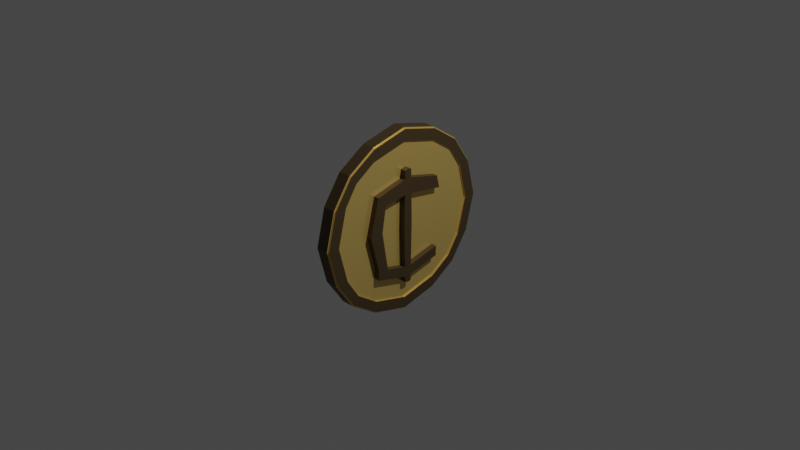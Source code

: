 # Source: coin.blend  (saved by Blender 3.5.10; exported with 4.5.12 LTS)
import bpy
from mathutils import Matrix  # noqa: F401  (used for matrix-valued properties, if any)

bpy.ops.wm.read_factory_settings(use_empty=True)
scene = bpy.context.scene
scene.name = 'Scene'

# ---- collections
col_collection = bpy.data.collections.new('Collection'); scene.collection.children.link(col_collection)

# ---- materials (node trees are filled in below, after node groups)
mat_coin_base = bpy.data.materials.new('coin_base')
mat_coin_base.alpha_threshold = 0.0
mat_coin_base.use_transparent_shadow = False
mat_coin_base.roughness = 0.5
mat_coin_base.line_color = (0.0, 0.0, 0.0, 1.0)
mat_coin_edges = bpy.data.materials.new('coin_edges')
mat_coin_edges.use_transparent_shadow = False

# ---- material node trees
mat_coin_base.use_nodes = True; mat_coin_base.node_tree.nodes.clear()
_N = mat_coin_base.node_tree.nodes; _L = mat_coin_base.node_tree.links
n0 = _N.new('ShaderNodeOutputMaterial'); n0.name = 'Material Output'; n0.location = (367, 299)
n1 = _N.new('ShaderNodeBsdfPrincipled'); n1.name = 'Principled BSDF'; n1.location = (77, 299)
n1.distribution = 'GGX'
n1.subsurface_method = 'RANDOM_WALK_SKIN'
n1.inputs[0].default_value = (0.799, 0.5562, 0.1598, 1.0)
n1.inputs[1].default_value = 0.5182
n1.inputs[2].default_value = 0.1818
n1.inputs[3].default_value = 1.45
n1.inputs[13].default_value = 0.7636
n1.inputs[27].default_value = (0.0, 0.0, 0.0, 1.0)
n1.inputs[28].default_value = 1.0
_L.new(n1.outputs[0], n0.inputs[0])
n0.is_active_output = True
mat_coin_edges.use_nodes = True; mat_coin_edges.node_tree.nodes.clear()
_N = mat_coin_edges.node_tree.nodes; _L = mat_coin_edges.node_tree.links
n0 = _N.new('ShaderNodeBsdfPrincipled'); n0.name = 'Principled BSDF'; n0.location = (10, 300)
n0.distribution = 'GGX'
n0.subsurface_method = 'RANDOM_WALK_SKIN'
n0.inputs[0].default_value = (0.09282, 0.06123, 0.0265, 1.0)
n0.inputs[1].default_value = 0.4273
n0.inputs[2].default_value = 0.5818
n0.inputs[3].default_value = 1.45
n0.inputs[13].default_value = 0.5227
n0.inputs[27].default_value = (0.0, 0.0, 0.0, 1.0)
n0.inputs[28].default_value = 1.0
n1 = _N.new('ShaderNodeOutputMaterial'); n1.name = 'Material Output'; n1.location = (300, 300)
_L.new(n0.outputs[0], n1.inputs[0])
n1.is_active_output = True

# ---- world
world_world = bpy.data.worlds.new('World'); scene.world = world_world
world_world.use_nodes = True; world_world.node_tree.nodes.clear()
_N = world_world.node_tree.nodes; _L = world_world.node_tree.links
n0 = _N.new('ShaderNodeOutputWorld'); n0.name = 'World Output'; n0.location = (300, 300)
n1 = _N.new('ShaderNodeBackground'); n1.name = 'Background'; n1.location = (10, 300)
n1.inputs[0].default_value = (0.05088, 0.05088, 0.05088, 1.0)
_L.new(n1.outputs[0], n0.inputs[0])
n0.is_active_output = True
world_world.color = (0.05088, 0.05088, 0.05088)
world_world.use_sun_shadow = False
world_world.sun_shadow_jitter_overblur = 0.0

# ---- cameras
cam_camera = bpy.data.cameras.new('Camera')
cam_camera.clip_end = 100.0
cam_camera.ortho_scale = 7.314

# ---- lights
light_light = bpy.data.lights.new('Light', 'POINT')
light_light.transmission_factor = 0.0
light_light.energy = 1000.0
light_light.shadow_soft_size = 0.1
light_light.shadow_maximum_resolution = 0.006
light_light.use_absolute_resolution = True

# ---- meshes
me_cube = bpy.data.meshes.new('Cube')
me_cube.from_pydata([(1.0, 0.7, 0.7), (1.0, 0.7, -0.7), (1.0, -0.7, 0.7), (1.0, -0.7, -0.7), (-1.0, 0.7, 0.7), (-1.0, 0.7, -0.7), (-1.0, -0.7, 0.7), (-1.0, -0.7, -0.7), (-1.0, 0.0, -1.0), (1.0, 0.0, 1.0), (-1.0, 0.0, 1.0), (1.0, 0.0, -1.0), (1.0, 1.0, 0.0), (-1.0, -1.0, 0.0), (1.0, -1.0, 0.0), (-1.0, 1.0, 0.0), (-1.89, 0.435, 0.26), (-1.0, -0.4, -0.9), (1.0, -0.4, 0.9), (-1.0, -0.4, 0.9), (1.0, -0.4, -0.9), (-1.0, -0.5, 0.0), (1.0, -0.5, 0.0), (-1.0, 0.4, 0.9), (1.0, 0.4, -0.9), (-1.0, 0.4, -0.9), (1.0, 0.4, 0.9), (1.0, 0.5, 0.0), (-1.0, 0.5, 0.0), (-1.0, -0.9, 0.4), (1.0, 0.9, 0.4), (1.0, -0.9, 0.4), (-1.0, 0.9, 0.4), (-1.89, 0.5, 0.0), (-1.0, -0.4, 0.4), (1.0, -0.4, 0.4), (1.0, 0.4, 0.4), (-1.0, 0.4, 0.4), (1.0, 0.9, -0.4), (1.0, -0.9, -0.4), (-1.0, 0.9, -0.4), (-1.89, 0.325, 0.0), (-1.0, -0.9, -0.4), (1.0, -0.4, -0.4), (-1.0, -0.4, -0.4), (-1.0, 0.4, -0.4), (1.0, 0.4, -0.4), (-1.0, -0.75, 0.625), (1.0, 0.75, 0.625), (1.0, -0.75, 0.625), (-1.0, 0.75, 0.625), (1.0, 0.0, 0.875), (-1.0, 0.0, 0.875), (-1.0, -0.4, 0.775), (1.0, -0.4, 0.775), (1.0, 0.4, 0.775), (-1.0, 0.4, 0.775), (-1.0, -0.625, -0.75), (1.0, -0.625, 0.75), (1.0, -0.875, 0.0), (-1.0, -0.625, 0.75), (1.0, -0.625, -0.75), (-1.0, -0.875, 0.0), (-1.0, -0.775, 0.4), (1.0, -0.775, 0.4), (-1.0, -0.775, -0.4), (1.0, -0.775, -0.4), (-1.0, -0.6375, 0.6125), (1.0, -0.6375, 0.6125), (-1.0, 0.625, 0.75), (1.0, 0.625, -0.75), (-1.0, 0.875, 0.0), (-1.0, 0.625, -0.75), (1.0, 0.625, 0.75), (1.0, 0.875, 0.0), (1.0, 0.775, 0.4), (-1.0, 0.775, 0.4), (1.0, 0.775, -0.4), (-1.0, 0.775, -0.4), (1.0, 0.6375, 0.6125), (-1.0, 0.6375, 0.6125), (1.0, 0.75, -0.625), (1.0, -0.75, -0.625), (-1.0, 0.75, -0.625), (1.0, 0.0, -0.875), (-1.0, 0.0, -0.875), (1.0, -0.4, -0.775), (-1.0, -0.4, -0.775), (-1.0, 0.4, -0.775), (1.0, 0.4, -0.775), (-1.0, -0.75, -0.625), (1.0, -0.6375, -0.6125), (-1.0, -0.6375, -0.6125), (-1.0, 0.6375, -0.6125), (1.0, 0.6375, -0.6125), (-1.242, -0.625, -0.75), (-1.242, -0.7, -0.7), (1.242, 0.75, -0.625), (1.242, 0.7, -0.7), (-1.242, -0.75, 0.625), (-1.242, -0.7, 0.7), (1.242, -0.75, -0.625), (1.242, -0.7, -0.7), (-1.242, 0.75, -0.625), (-1.242, 0.7, -0.7), (1.242, -0.625, 0.75), (1.242, -0.7, 0.7), (-1.242, 0.625, 0.75), (-1.242, 0.7, 0.7), (1.242, 0.625, -0.75), (-1.242, 0.4, -0.9), (-1.242, 0.0, -1.0), (1.242, 0.4, 0.9), (1.242, 0.0, 1.0), (-1.242, -0.4, 0.9), (-1.242, 0.0, 1.0), (1.242, -0.4, -0.9), (1.242, 0.0, -1.0), (1.242, 0.0, -0.875), (-1.242, 0.0, -0.875), (1.242, 0.9, 0.4), (1.242, 1.0, 0.0), (-1.242, -0.9, -0.4), (-1.242, -1.0, 0.0), (1.242, -0.9, 0.4), (1.242, -1.0, 0.0), (-1.242, 0.9, 0.4), (-1.242, 1.0, 0.0), (1.242, -0.875, 0.0), (-1.242, 0.875, 0.0), (-1.242, -0.4, -0.9), (1.242, -0.4, 0.9), (-1.242, -0.625, 0.75), (1.242, -0.625, -0.75), (1.242, -0.4, -0.775), (-1.242, -0.4, -0.775), (-1.242, 0.4, 0.9), (1.242, 0.4, -0.9), (-1.242, 0.625, -0.75), (1.242, 0.625, 0.75), (-1.242, 0.4, -0.775), (1.242, 0.4, -0.775), (-1.242, -0.9, 0.4), (1.242, 0.75, 0.625), (1.242, -0.75, 0.625), (-1.242, 0.75, 0.625), (1.242, -0.775, 0.4), (-1.242, 0.775, 0.4), (1.242, 0.9, -0.4), (1.242, -0.9, -0.4), (-1.242, 0.9, -0.4), (-1.242, -0.75, -0.625), (-1.242, 0.775, -0.4), (1.242, -0.775, -0.4), (1.242, 0.7, 0.7), (1.242, 0.0, 0.875), (-1.242, 0.0, 0.875), (-1.242, -0.4, 0.775), (1.242, -0.4, 0.775), (1.242, 0.4, 0.775), (-1.242, 0.4, 0.775), (1.242, 0.6375, 0.6125), (-1.242, -0.6375, 0.6125), (1.242, -0.6375, 0.6125), (-1.242, 0.6375, 0.6125), (-1.242, -0.875, 0.0), (-1.242, -0.775, 0.4), (-1.242, -0.775, -0.4), (1.242, -0.6375, -0.6125), (-1.242, -0.6375, -0.6125), (1.242, 0.875, 0.0), (1.242, 0.775, 0.4), (1.242, 0.775, -0.4), (-1.242, 0.6375, -0.6125), (1.242, 0.6375, -0.6125), (1.0, 0.935, 0.26), (1.0, -0.935, 0.26), (-1.0, 0.935, 0.26), (-1.89, -0.0525, 0.0), (-1.0, -0.435, 0.26), (1.0, -0.435, 0.26), (1.0, 0.435, 0.26), (-1.0, 0.435, 0.26), (-1.0, -0.935, 0.26), (1.0, -0.81, 0.26), (-1.0, -0.81, 0.26), (-1.0, 0.81, 0.26), (1.0, 0.81, 0.26), (1.242, 0.935, 0.26), (1.242, -0.935, 0.26), (-1.242, 0.935, 0.26), (-1.242, -0.935, 0.26), (1.242, -0.81, 0.26), (-1.242, -0.81, 0.26), (-1.242, 0.81, 0.26), (1.242, 0.81, 0.26), (-1.0, -0.28, 0.93), (1.0, -0.28, -0.93), (-1.0, -0.35, 0.0), (-1.0, -0.28, -0.93), (1.0, -0.28, 0.93), (1.0, -0.35, 0.0), (1.0, -0.28, 0.43), (-1.0, -0.28, 0.43), (1.0, -0.28, -0.43), (-1.0, -0.28, -0.43), (1.0, -0.28, 0.805), (-1.0, -0.28, 0.805), (-1.0, -0.28, -0.805), (1.0, -0.28, -0.805), (-1.242, -0.28, 0.93), (1.242, -0.28, -0.93), (-1.242, -0.28, -0.93), (1.242, -0.28, 0.93), (1.242, -0.28, 0.805), (-1.242, -0.28, 0.805), (-1.242, -0.28, -0.805), (1.242, -0.28, -0.805), (-1.0, -0.3045, 0.2795), (1.0, -0.3045, 0.2795), (-1.0, 0.26, -0.935), (1.0, 0.26, 0.935), (1.0, 0.325, 0.0), (-1.0, 0.26, 0.935), (1.0, 0.26, -0.935), (-1.0, 0.325, 0.0), (-1.0, 0.26, 0.435), (1.0, 0.26, 0.435), (-1.0, 0.26, -0.435), (1.0, 0.26, -0.435), (-1.0, 0.26, 0.81), (1.0, 0.26, 0.81), (1.0, 0.26, -0.81), (-1.0, 0.26, -0.81), (-1.242, 0.26, -0.935), (1.242, 0.26, 0.935), (-1.242, 0.26, 0.935), (1.242, 0.26, -0.935), (-1.242, 0.26, 0.81), (1.242, 0.26, 0.81), (1.242, 0.26, -0.81), (-1.242, 0.26, -0.81), (1.0, 0.2828, 0.2828), (-1.0, 0.2828, 0.2828), (-1.0, -0.855, -0.4675), (1.0, 0.855, -0.4675), (1.0, -0.855, -0.4675), (-1.0, 0.855, -0.4675), (-1.89, 0.0, 0.0), (1.0, -0.4, -0.5125), (-1.0, -0.4, -0.5125), (-1.0, 0.4, -0.5125), (1.0, 0.4, -0.5125), (1.0, -0.7337, -0.4637), (-1.0, -0.7337, -0.4637), (-1.0, 0.7337, -0.4637), (1.0, 0.7337, -0.4637), (-1.242, -0.855, -0.4675), (1.242, 0.855, -0.4675), (1.242, -0.855, -0.4675), (-1.242, 0.855, -0.4675), (1.242, -0.7337, -0.4637), (-1.242, -0.7337, -0.4637), (-1.242, 0.7337, -0.4637), (1.242, 0.7337, -0.4637), (-1.0, -0.28, -0.5425), (1.0, -0.28, -0.5425), (1.0, 0.26, -0.5475), (-1.0, 0.26, -0.5475), (-1.0, -0.965, -0.14), (1.0, 0.965, -0.14), (1.0, -0.965, -0.14), (-1.0, 0.965, -0.14), (-1.89, 0.0, 0.325), (1.0, -0.465, -0.14), (-1.0, -0.465, -0.14), (-1.0, 0.465, -0.14), (1.0, 0.465, -0.14), (-1.0, -0.84, -0.14), (1.0, -0.84, -0.14), (1.0, 0.84, -0.14), (-1.0, 0.84, -0.14), (-1.242, -0.965, -0.14), (1.242, 0.965, -0.14), (1.242, -0.965, -0.14), (-1.242, 0.965, -0.14), (-1.242, -0.84, -0.14), (1.242, -0.84, -0.14), (1.242, 0.84, -0.14), (-1.242, 0.84, -0.14), (1.0, -0.3255, -0.1505), (-1.0, -0.3255, -0.1505), (-1.0, 0.3022, -0.1522), (1.0, 0.3022, -0.1522), (-1.0, -0.042, 0.9895), (1.0, -0.042, -0.9895), (-1.0, -0.0525, 0.0), (-1.0, -0.042, 0.4895), (-1.0, -0.042, -0.4895), (-1.0, -0.042, 0.8645), (-1.0, -0.042, -0.8645), (-1.242, -0.042, 0.9895), (1.242, -0.042, -0.9895), (-1.242, -0.042, 0.8645), (-1.242, -0.042, -0.8645), (-1.0, -0.04568, 0.3182), (-1.0, -0.042, -0.9895), (1.0, -0.042, 0.9895), (1.0, -0.0525, 0.0), (1.0, -0.042, 0.4895), (1.0, -0.042, -0.4895), (1.0, -0.042, 0.8645), (1.0, -0.042, -0.8645), (-1.242, -0.042, -0.9895), (1.242, -0.042, 0.9895), (1.242, -0.042, 0.8645), (1.242, -0.042, -0.8645), (1.0, -0.04568, 0.3182), (1.0, -0.042, -0.602), (-1.0, -0.042, -0.602), (1.0, -0.04882, -0.1713), (-1.0, -0.04882, -0.1713), (-1.0, 0.039, -0.9902), (1.0, 0.039, 0.9902), (1.0, 0.04875, 0.0), (1.0, 0.039, 0.4902), (1.0, 0.039, -0.4902), (1.0, 0.039, 0.8652), (1.0, 0.039, -0.8652), (-1.242, 0.039, -0.9902), (1.242, 0.039, 0.9902), (1.242, 0.039, 0.8652), (1.242, 0.039, -0.8652), (1.0, 0.04241, 0.3187), (-1.0, 0.039, 0.9902), (1.0, 0.039, -0.9902), (-1.0, 0.04875, 0.0), (-1.0, 0.039, 0.4902), (-1.0, 0.039, -0.4902), (-1.0, 0.039, 0.8652), (-1.0, 0.039, -0.8652), (-1.242, 0.039, 0.9902), (1.242, 0.039, -0.9902), (-1.242, 0.039, 0.8652), (-1.242, 0.039, -0.8652), (-1.0, 0.04241, 0.3187), (-1.0, 0.039, -0.6028), (1.0, 0.039, -0.6028), (-1.0, 0.04534, -0.1716), (1.0, 0.04534, -0.1716), (1.0, 0.8625, 0.4563), (1.0, -0.8625, 0.4563), (-1.0, 0.8625, 0.4563), (1.0, 0.0, 0.5938), (-1.0, 0.0, 0.5938), (-1.0, -0.4, 0.4937), (1.0, -0.4, 0.4937), (1.0, 0.4, 0.4937), (-1.0, 0.4, 0.4937), (-1.0, -0.8625, 0.4563), (1.0, -0.7406, 0.4531), (-1.0, -0.7406, 0.4531), (-1.0, 0.7406, 0.4531), (1.0, 0.7406, 0.4531), (1.242, 0.8625, 0.4563), (1.242, -0.8625, 0.4563), (-1.242, 0.8625, 0.4563), (-1.242, -0.8625, 0.4563), (1.242, -0.7406, 0.4531), (-1.242, -0.7406, 0.4531), (-1.242, 0.7406, 0.4531), (1.242, 0.7406, 0.4531), (-1.0, -0.28, 0.5238), (1.0, -0.28, 0.5238), (1.0, 0.26, 0.5288), (-1.0, 0.26, 0.5288), (1.0, -0.042, 0.5832), (-1.0, -0.042, 0.5832), (-1.0, 0.039, 0.584), (1.0, 0.039, 0.584), (1.0, 0.8287, -0.5069), (1.0, -0.8287, -0.5069), (-1.0, 0.8287, -0.5069), (1.0, 0.0, -0.6781), (-1.0, 0.0, -0.6781), (1.0, -0.4, -0.5781), (-1.0, -0.4, -0.5781), (-1.0, 0.4, -0.5781), (1.0, 0.4, -0.5781), (1.0, -0.7097, -0.5009), (-1.0, -0.7097, -0.5009), (-1.0, 0.7097, -0.5009), (1.0, 0.7097, -0.5009), (1.242, 0.8287, -0.5069), (1.242, -0.8287, -0.5069), (-1.242, 0.8287, -0.5069), (1.242, -0.7097, -0.5009), (-1.242, -0.7097, -0.5009), (-1.242, 0.7097, -0.5009), (1.242, 0.7097, -0.5009), (-1.0, -0.28, -0.6081), (1.0, -0.28, -0.6081), (1.0, 0.26, -0.6131), (-1.0, 0.26, -0.6131), (-1.0, -0.8287, -0.5069), (-1.242, -0.8287, -0.5069), (-1.0, -0.042, -0.6676), (1.0, -0.042, -0.6676), (1.0, 0.039, -0.6684), (-1.0, 0.039, -0.6684), (1.89, 0.0, 0.325), (1.89, 0.0, 0.0), (1.89, 0.04875, 0.0), (1.89, -0.35, 0.0), (1.89, -0.5, 0.0), (1.89, -0.435, 0.26), (1.89, 0.0, 0.5938), (1.89, 0.0, 0.5), (1.89, -0.28, 0.43), (1.89, -0.4, 0.4), (1.89, 0.039, 0.4902), (1.89, 0.0, -0.175), (1.89, 0.0, -0.5), (1.89, -0.465, -0.14), (1.89, -0.4, -0.4), (1.89, -0.28, -0.43), (1.89, 0.039, -0.4902), (1.89, 0.4, 0.4), (1.89, 0.435, 0.26), (1.89, 0.04241, 0.3187), (1.89, -0.3045, 0.2795), (1.89, -0.042, 0.4895), (1.89, -0.042, -0.4895), (1.89, -0.04568, 0.3182), (1.89, -0.3255, -0.1505), (1.89, 0.26, 0.435), (1.89, 0.4, -0.4), (1.89, 0.26, -0.435), (1.89, 0.2828, 0.2828), (1.89, 0.0, -0.6125), (1.89, -0.4, -0.5125), (1.89, 0.4, -0.5125), (1.89, -0.28, -0.5425), (1.89, 0.26, -0.5475), (1.89, -0.042, -0.602), (1.89, 0.039, -0.6028), (1.89, 0.04534, -0.1716), (1.89, -0.0525, 0.0), (1.89, -0.04882, -0.1713), (1.89, -0.042, 0.5832), (1.89, 0.039, 0.584), (1.89, 0.0, -0.6781), (1.89, -0.042, -0.6676), (1.89, 0.039, -0.6684), (-1.89, 0.0, 0.5938), (-1.89, 0.0, 0.5), (-1.89, 0.26, 0.435), (-1.89, 0.4, 0.4), (-1.89, -0.042, 0.4895), (-1.89, 0.0, -0.175), (-1.89, 0.0, -0.5), (-1.89, 0.465, -0.14), (-1.89, 0.4, -0.4), (-1.89, 0.26, -0.435), (-1.89, -0.042, -0.4895), (-1.89, -0.4, 0.4), (-1.89, -0.435, 0.26), (-1.89, -0.04568, 0.3182), (-1.89, 0.2828, 0.2828), (-1.89, -0.28, 0.43), (-1.89, -0.4, -0.4), (-1.89, -0.28, -0.43), (-1.89, -0.3045, 0.2795), (-1.89, 0.039, 0.4902), (-1.89, 0.039, -0.4902), (-1.89, 0.04241, 0.3187), (-1.89, 0.3022, -0.1522), (-1.89, 0.0, -0.6125), (-1.89, -0.4, -0.5125), (-1.89, 0.4, -0.5125), (-1.89, -0.28, -0.5425), (-1.89, 0.26, -0.5475), (-1.89, 0.039, -0.6028), (-1.89, -0.042, -0.602), (-1.89, -0.04882, -0.1713), (-1.89, -0.042, 0.5832), (-1.89, 0.04875, 0.0), (-1.89, 0.04534, -0.1716), (-1.89, 0.039, 0.584), (-1.89, 0.0, -0.6781), (-1.89, -0.042, -0.6676), (-1.89, 0.039, -0.6684), (-1.0, -0.6321, -0.7607), (-1.0, -0.7091, -0.7091), (1.0, 0.7091, -0.7091), (-1.0, 0.7091, -0.7091), (1.0, 0.7607, -0.6321), (-1.0, -0.7607, 0.6321), (-1.0, -0.7091, 0.7091), (1.0, -0.7607, -0.6321), (1.0, -0.7091, -0.7091), (-1.0, 0.7607, -0.6321), (1.0, -0.7091, 0.7091), (1.0, -0.6321, 0.7607), (-1.0, 0.6321, 0.7607), (-1.0, 0.7091, 0.7091), (1.0, 0.7091, 0.7091), (1.0, 0.6321, -0.7607), (-1.0, 0.04212, -1.003), (-1.0, -7.547e-10, -1.013), (1.0, 0.04212, 1.003), (1.0, -7.547e-10, 1.013), (-1.0, -0.04512, 1.002), (-1.0, -7.547e-10, 1.013), (1.0, -0.04512, -1.002), (1.0, -7.547e-10, -1.013), (1.0, 0.9475, 0.2631), (1.0, 1.013, -1.258e-09), (-1.0, -0.9775, -0.1431), (-1.0, -1.013, -1.258e-09), (1.0, -0.9475, 0.2631), (1.0, -1.013, -1.258e-09), (-1.0, 0.9475, 0.2631), (-1.0, 1.013, -1.258e-09), (-1.0, -0.2831, -0.9425), (-1.0, -0.4052, -0.9118), (1.0, -0.2831, 0.9425), (1.0, -0.4052, 0.9118), (-1.0, -0.6321, 0.7607), (-1.0, -0.4052, 0.9118), (1.0, -0.6321, -0.7607), (1.0, -0.4052, -0.9118), (-1.0, 0.2631, 0.9475), (-1.0, 0.4052, 0.9118), (1.0, 0.2631, -0.9475), (1.0, 0.4052, -0.9118), (-1.0, 0.6321, -0.7607), (-1.0, 0.4052, -0.9118), (1.0, 0.6321, 0.7607), (1.0, 0.4052, 0.9118), (-1.0, -0.9475, 0.2631), (-1.0, -0.9118, 0.4052), (1.0, 0.8732, 0.4634), (1.0, 0.9118, 0.4052), (1.0, -0.8732, 0.4634), (1.0, -0.9118, 0.4052), (-1.0, 0.8732, 0.4634), (-1.0, 0.9118, 0.4052), (1.0, 0.9775, -0.1431), (1.0, 0.9118, -0.4052), (1.0, -0.9775, -0.1431), (1.0, -0.9118, -0.4052), (-1.0, 0.9775, -0.1431), (-1.0, 0.9118, -0.4052), (-1.0, -0.8657, -0.4746), (-1.0, -0.9118, -0.4052), (-1.0, -0.8732, 0.4634), (1.0, 0.7607, 0.6321), (1.0, -0.7607, 0.6321), (-1.0, 0.7607, 0.6321), (1.0, 0.8395, -0.514), (1.0, -0.8395, -0.514), (-1.0, 0.8395, -0.514), (-1.0, -0.7607, -0.6321), (-1.0, -0.2831, 0.9425), (1.0, -0.2831, -0.9425), (-1.0, -0.04512, -1.002), (1.0, -0.04512, 1.002), (-1.0, 0.2631, -0.9475), (1.0, 0.2631, 0.9475), (-1.0, 0.04212, 1.003), (1.0, 0.04212, -1.003), (-1.0, -0.8395, -0.514), (1.0, 0.8657, -0.4746), (1.0, -0.8657, -0.4746), (-1.0, 0.8657, -0.4746)], [], [(47, 359, 556, 497), (90, 7, 493, 563), (94, 89, 141, 174), (61, 3, 500, 530), (58, 2, 106, 105), (11, 295, 514, 515), (200, 18, 131, 213), (60, 6, 498, 528), (245, 38, 148, 258), (10, 294, 512, 513), (338, 228, 463, 474), (266, 318, 444, 442), (177, 32, 547, 522), (352, 32, 126, 366), (233, 88, 140, 241), (73, 0, 506, 538), (181, 36, 427, 428), (278, 62, 21, 275), (231, 55, 159, 239), (199, 17, 130, 212), (9, 323, 510, 511), (176, 31, 545, 520), (203, 297, 458, 469), (280, 74, 27, 277), (58, 18, 527, 503), (72, 5, 495, 536), (351, 31, 124, 365), (92, 87, 135, 169), (268, 346, 482, 481), (187, 75, 36, 181), (242, 181, 428, 438), (185, 63, 34, 179), (179, 34, 465, 466), (317, 308, 447, 433), (8, 322, 508, 509), (207, 53, 157, 215), (83, 5, 104, 103), (30, 175, 516, 543), (256, 77, 46, 252), (337, 226, 456, 473), (254, 65, 44, 250), (326, 349, 446, 426), (57, 17, 525, 492), (279, 59, 128, 287), (281, 71, 129, 289), (1, 70, 507, 494), (267, 252, 441, 443), (321, 296, 178, 484), (375, 230, 56, 358), (363, 79, 55, 357), (373, 206, 54, 356), (361, 67, 53, 355), (377, 299, 52, 354), (379, 327, 51, 353), (382, 247, 575, 562), (350, 48, 143, 364), (209, 86, 134, 217), (70, 24, 535, 507), (356, 54, 68, 360), (53, 67, 162, 157), (249, 43, 66, 253), (82, 3, 102, 101), (180, 35, 64, 184), (278, 65, 167, 286), (280, 77, 172, 288), (183, 29, 142, 191), (274, 22, 59, 279), (311, 51, 155, 315), (335, 11, 515, 571), (359, 29, 541, 556), (358, 56, 80, 362), (47, 6, 100, 99), (251, 45, 78, 255), (244, 42, 122, 257), (182, 37, 76, 186), (55, 79, 161, 159), (185, 62, 165, 193), (381, 246, 574, 561), (69, 23, 533, 504), (1, 81, 97, 98), (276, 28, 71, 281), (339, 52, 156, 343), (184, 64, 146, 192), (57, 7, 96, 95), (187, 74, 170, 195), (328, 84, 118, 332), (272, 40, 150, 285), (186, 76, 147, 194), (4, 69, 504, 505), (300, 85, 119, 304), (271, 39, 149, 284), (334, 10, 513, 570), (361, 63, 166, 369), (86, 91, 168, 134), (270, 12, 121, 283), (360, 68, 163, 368), (164, 107, 108, 145), (163, 105, 106, 144), (331, 330, 113, 155), (303, 301, 115, 156), (287, 128, 125, 284), (289, 129, 127, 285), (162, 132, 114, 157), (214, 213, 131, 158), (161, 139, 112, 159), (238, 236, 136, 160), (192, 146, 124, 189), (194, 147, 126, 190), (263, 152, 150, 260), (261, 153, 149, 259), (368, 163, 144, 365), (370, 164, 145, 366), (367, 99, 162, 369), (257, 122, 167, 262), (191, 142, 166, 193), (99, 100, 132, 162), (282, 123, 165, 286), (158, 131, 105, 163), (364, 143, 161, 371), (258, 148, 172, 264), (188, 120, 171, 195), (143, 154, 139, 161), (283, 121, 170, 288), (160, 136, 107, 164), (98, 97, 174, 109), (110, 140, 173, 138), (96, 151, 169, 95), (116, 134, 168, 133), (313, 304, 119, 111), (342, 332, 118, 117), (133, 168, 101, 102), (138, 173, 103, 104), (211, 217, 134, 116), (95, 169, 135, 130), (234, 241, 140, 110), (109, 174, 141, 137), (381, 82, 101, 394), (60, 19, 114, 132), (382, 83, 103, 395), (61, 20, 116, 133), (23, 69, 107, 136), (69, 4, 108, 107), (24, 70, 109, 137), (70, 1, 98, 109), (17, 57, 95, 130), (5, 72, 138, 104), (322, 8, 111, 329), (18, 58, 105, 131), (0, 73, 139, 154), (323, 9, 113, 330), (294, 10, 115, 301), (6, 60, 132, 100), (295, 11, 117, 302), (3, 61, 133, 102), (7, 90, 151, 96), (253, 66, 153, 261), (359, 47, 99, 367), (390, 92, 169, 397), (223, 23, 136, 236), (48, 0, 154, 143), (255, 78, 152, 263), (224, 24, 137, 237), (2, 49, 144, 106), (392, 94, 174, 399), (72, 25, 110, 138), (80, 56, 160, 164), (175, 30, 120, 188), (4, 50, 145, 108), (73, 26, 112, 139), (362, 80, 164, 370), (269, 13, 123, 282), (88, 93, 173, 140), (363, 75, 171, 371), (176, 14, 125, 189), (68, 54, 158, 163), (177, 15, 127, 190), (32, 177, 190, 126), (31, 176, 189, 124), (12, 175, 188, 121), (121, 188, 195, 170), (123, 191, 193, 165), (129, 194, 190, 127), (128, 192, 189, 125), (71, 186, 194, 129), (75, 187, 195, 171), (59, 184, 192, 128), (63, 185, 193, 166), (28, 182, 186, 71), (13, 183, 191, 123), (22, 180, 184, 59), (83, 382, 562, 501), (20, 61, 530, 531), (35, 180, 415, 419), (298, 321, 484, 464), (62, 185, 179, 21), (379, 353, 416, 450), (74, 187, 181, 27), (409, 384, 489, 491), (308, 317, 219, 201), (21, 179, 218, 198), (20, 197, 211, 116), (19, 196, 210, 114), (302, 316, 217, 211), (130, 135, 216, 212), (315, 314, 213, 214), (157, 114, 210, 215), (87, 208, 216, 135), (54, 206, 214, 158), (312, 209, 217, 316), (355, 53, 207, 372), (376, 311, 206, 373), (346, 409, 491, 482), (407, 383, 451, 452), (299, 207, 215, 303), (384, 406, 490, 489), (36, 227, 435, 427), (245, 380, 560, 573), (82, 381, 561, 499), (306, 199, 212, 313), (320, 308, 201, 290), (275, 21, 198, 291), (307, 200, 213, 314), (336, 345, 243, 225), (27, 181, 242, 222), (335, 224, 237, 342), (334, 223, 236, 341), (26, 221, 235, 112), (25, 220, 234, 110), (329, 344, 241, 234), (137, 141, 240, 237), (343, 341, 236, 238), (159, 112, 235, 239), (89, 232, 240, 141), (56, 230, 238, 160), (357, 55, 231, 374), (378, 339, 230, 375), (320, 310, 432, 448), (378, 337, 473, 488), (349, 324, 412, 446), (292, 225, 41, 476), (348, 336, 225, 292), (327, 231, 239, 331), (340, 233, 241, 344), (277, 27, 222, 293), (19, 60, 528, 529), (2, 58, 503, 502), (409, 346, 268, 403), (388, 252, 267, 402), (407, 318, 266, 401), (386, 250, 265, 400), (77, 256, 264, 172), (391, 255, 263, 398), (65, 254, 262, 167), (389, 253, 261, 396), (40, 247, 260, 150), (39, 246, 259, 149), (393, 258, 264, 399), (405, 257, 262, 397), (396, 261, 259, 394), (398, 263, 260, 395), (404, 244, 257, 405), (387, 251, 255, 391), (385, 249, 253, 389), (251, 268, 481, 479), (347, 267, 443, 445), (200, 307, 567, 526), (380, 81, 496, 560), (401, 266, 249, 385), (390, 254, 250, 386), (403, 268, 251, 387), (392, 256, 252, 388), (380, 245, 258, 393), (46, 277, 293, 229), (338, 348, 292, 228), (44, 275, 291, 205), (310, 320, 290, 204), (42, 269, 282, 122), (148, 283, 288, 172), (122, 282, 286, 167), (152, 289, 285, 150), (153, 287, 284, 149), (38, 270, 283, 148), (14, 271, 284, 125), (15, 272, 285, 127), (45, 276, 281, 78), (43, 274, 279, 66), (74, 280, 288, 170), (62, 278, 286, 165), (78, 281, 289, 152), (66, 279, 287, 153), (77, 280, 277, 46), (297, 377, 485, 458), (65, 278, 275, 44), (333, 242, 438, 429), (18, 200, 526, 527), (32, 352, 546, 547), (376, 309, 431, 449), (319, 265, 480, 483), (205, 291, 321, 298), (408, 347, 445, 453), (400, 265, 319, 406), (252, 46, 436, 441), (9, 307, 314, 113), (325, 379, 450, 420), (8, 306, 313, 111), (307, 9, 511, 567), (199, 306, 566, 524), (383, 408, 453, 451), (52, 299, 303, 156), (201, 219, 430, 413), (353, 51, 311, 376), (84, 312, 316, 118), (155, 113, 314, 315), (117, 118, 316, 302), (318, 407, 452, 444), (198, 218, 305, 296), (197, 295, 302, 211), (196, 294, 301, 210), (212, 216, 304, 313), (215, 210, 301, 303), (208, 300, 304, 216), (206, 311, 315, 214), (372, 207, 299, 377), (45, 251, 479, 462), (305, 218, 472, 467), (291, 198, 296, 321), (229, 293, 349, 326), (228, 292, 476, 463), (402, 267, 347, 408), (276, 45, 462, 461), (85, 340, 344, 119), (51, 327, 331, 155), (406, 319, 483, 490), (250, 44, 470, 478), (44, 205, 471, 470), (354, 52, 339, 378), (156, 115, 341, 343), (111, 119, 344, 329), (10, 334, 341, 115), (11, 335, 342, 117), (218, 179, 466, 472), (222, 242, 333, 324), (221, 323, 330, 235), (220, 322, 329, 234), (237, 240, 332, 342), (239, 235, 330, 331), (232, 328, 332, 240), (230, 339, 343, 238), (374, 231, 327, 379), (353, 376, 449, 416), (219, 317, 433, 430), (293, 222, 324, 349), (404, 90, 563, 572), (17, 199, 524, 525), (227, 374, 379, 325), (28, 276, 461, 33), (203, 372, 377, 297), (290, 201, 413, 434), (337, 378, 375, 226), (36, 357, 374, 227), (309, 376, 373, 202), (34, 355, 372, 203), (79, 363, 371, 161), (76, 362, 370, 147), (29, 359, 367, 142), (120, 364, 371, 171), (142, 367, 369, 166), (147, 370, 366, 126), (146, 368, 365, 124), (64, 360, 368, 146), (67, 361, 369, 162), (37, 358, 362, 76), (35, 356, 360, 64), (31, 351, 544, 545), (30, 350, 364, 120), (306, 8, 509, 566), (249, 266, 442, 440), (336, 348, 487, 486), (63, 361, 355, 34), (202, 373, 356, 35), (75, 363, 357, 36), (226, 375, 358, 37), (49, 351, 365, 144), (50, 352, 366, 145), (85, 384, 409, 340), (232, 402, 408, 328), (84, 383, 407, 312), (208, 400, 406, 300), (81, 380, 393, 97), (94, 392, 388, 89), (233, 403, 387, 88), (92, 390, 386, 87), (209, 401, 385, 86), (5, 83, 501, 495), (350, 30, 543, 542), (328, 408, 383, 84), (300, 406, 384, 85), (86, 385, 389, 91), (88, 387, 391, 93), (90, 404, 405, 151), (173, 398, 395, 103), (168, 396, 394, 101), (151, 405, 397, 169), (97, 393, 399, 174), (91, 389, 396, 168), (93, 391, 398, 173), (87, 386, 400, 208), (312, 407, 401, 209), (89, 388, 402, 232), (340, 409, 403, 233), (256, 392, 399, 264), (254, 390, 397, 262), (247, 382, 395, 260), (246, 381, 394, 259), (446, 412, 411, 421), (434, 413, 414, 423), (430, 418, 419, 415), (429, 420, 417, 410), (442, 425, 424, 440), (445, 426, 422, 439), (412, 429, 410, 411), (413, 430, 415, 414), (444, 432, 425, 442), (433, 431, 418, 430), (441, 436, 437, 443), (428, 427, 435, 438), (453, 445, 439, 451), (425, 434, 423, 424), (426, 446, 421, 422), (422, 421, 448, 432), (451, 439, 444, 452), (421, 411, 447, 448), (410, 417, 431, 433), (439, 422, 432, 444), (411, 410, 433, 447), (443, 437, 426, 445), (438, 435, 420, 429), (417, 416, 449, 431), (420, 450, 416, 417), (46, 229, 437, 436), (324, 333, 429, 412), (227, 325, 420, 435), (204, 290, 434, 425), (308, 320, 448, 447), (229, 326, 426, 437), (309, 202, 418, 431), (22, 274, 423, 414), (180, 22, 414, 415), (202, 35, 419, 418), (274, 43, 424, 423), (310, 204, 425, 432), (43, 249, 440, 424), (484, 178, 248, 459), (476, 41, 33, 461), (468, 456, 457, 16), (467, 458, 455, 273), (481, 463, 462, 479), (483, 464, 460, 477), (178, 467, 273, 248), (41, 468, 16, 33), (478, 470, 471, 480), (466, 465, 469, 472), (482, 474, 463, 481), (475, 473, 456, 468), (490, 483, 477, 489), (463, 476, 461, 462), (464, 484, 459, 460), (480, 471, 464, 483), (472, 469, 458, 467), (460, 459, 487, 474), (489, 477, 482, 491), (459, 248, 486, 487), (273, 455, 473, 475), (477, 460, 474, 482), (248, 273, 475, 486), (455, 454, 488, 473), (458, 485, 454, 455), (205, 298, 464, 471), (377, 354, 454, 485), (345, 336, 486, 475), (348, 338, 474, 487), (296, 305, 467, 178), (243, 345, 475, 468), (37, 182, 16, 457), (265, 250, 478, 480), (225, 243, 468, 41), (226, 37, 457, 456), (34, 203, 469, 465), (182, 28, 33, 16), (354, 378, 488, 454), (503, 528, 498, 502), (558, 502, 498, 497), (492, 530, 500, 493), (559, 505, 506, 557), (508, 571, 515, 509), (510, 570, 513, 511), (552, 523, 517, 548), (550, 521, 519, 518), (524, 565, 531, 525), (526, 564, 529, 527), (538, 504, 533, 539), (536, 507, 535, 537), (522, 547, 543, 516), (520, 545, 541, 540), (574, 551, 555, 554), (575, 553, 549, 573), (546, 559, 557, 542), (544, 558, 497, 556), (525, 531, 530, 492), (527, 529, 528, 503), (495, 494, 507, 536), (506, 505, 504, 538), (495, 501, 496, 494), (500, 499, 563, 493), (521, 520, 540, 519), (523, 522, 516, 517), (567, 512, 564, 526), (566, 514, 565, 524), (539, 533, 532, 569), (537, 535, 534, 568), (562, 575, 573, 560), (561, 574, 554, 572), (551, 550, 518, 555), (553, 552, 548, 549), (509, 515, 514, 566), (511, 513, 512, 567), (569, 532, 570, 510), (568, 534, 571, 508), (545, 544, 556, 541), (547, 546, 542, 543), (499, 561, 572, 563), (501, 562, 560, 496), (23, 223, 532, 533), (0, 48, 557, 506), (24, 224, 534, 535), (49, 2, 502, 558), (294, 196, 564, 512), (25, 72, 536, 537), (269, 42, 555, 518), (175, 12, 517, 516), (244, 404, 572, 554), (183, 13, 519, 540), (50, 4, 505, 559), (295, 197, 565, 514), (26, 73, 538, 539), (12, 270, 548, 517), (13, 269, 518, 519), (38, 245, 573, 549), (271, 14, 521, 550), (14, 176, 520, 521), (246, 39, 551, 574), (272, 15, 523, 552), (15, 177, 522, 523), (322, 220, 568, 508), (247, 40, 553, 575), (270, 38, 549, 548), (323, 221, 569, 510), (39, 271, 550, 551), (220, 25, 537, 568), (40, 272, 552, 553), (221, 26, 539, 569), (7, 57, 492, 493), (48, 350, 542, 557), (351, 49, 558, 544), (223, 334, 570, 532), (81, 1, 494, 496), (42, 244, 554, 555), (352, 50, 559, 546), (224, 335, 571, 534), (196, 19, 529, 564), (6, 47, 497, 498), (29, 183, 540, 541), (197, 20, 531, 565), (3, 82, 499, 500)])
me_cube.polygons.foreach_set('material_index', [0, 0, 0, 0, 0, 0, 0, 0, 0, 0, 1, 1, 0, 0, 0, 0, 1, 0, 0, 0, 0, 0, 1, 0, 0, 0, 0, 0, 1, 0, 1, 0, 1, 1, 0, 0, 0, 0, 0, 1, 0, 1, 0, 0, 0, 0, 1, 1, 0, 0, 0, 0, 0, 0, 0, 0, 0, 0, 0, 0, 0, 0, 0, 0, 0, 0, 0, 0, 0, 0, 0, 0, 0, 0, 0, 0, 0, 0, 0, 0, 0, 0, 0, 0, 0, 0, 0, 0, 0, 0, 0, 0, 0, 0, 0, 0, 1, 1, 1, 1, 1, 1, 1, 1, 1, 1, 1, 1, 1, 1, 1, 1, 1, 1, 1, 1, 1, 1, 1, 1, 1, 1, 1, 1, 1, 1, 1, 1, 1, 1, 1, 1, 1, 1, 1, 1, 0, 0, 0, 0, 0, 0, 0, 0, 0, 0, 0, 0, 0, 0, 0, 0, 0, 0, 0, 0, 0, 0, 0, 0, 0, 0, 0, 0, 0, 0, 0, 0, 0, 0, 0, 0, 0, 0, 0, 0, 0, 0, 0, 1, 1, 1, 1, 0, 0, 0, 0, 0, 0, 0, 0, 0, 1, 1, 0, 1, 0, 1, 0, 0, 0, 0, 1, 1, 1, 1, 0, 0, 0, 0, 0, 1, 1, 0, 1, 1, 0, 0, 0, 0, 0, 0, 0, 0, 0, 0, 0, 0, 1, 1, 1, 1, 0, 0, 0, 0, 1, 1, 1, 1, 0, 0, 0, 0, 0, 0, 0, 0, 0, 0, 0, 0, 0, 0, 0, 0, 1, 1, 1, 1, 0, 0, 0, 1, 1, 0, 0, 0, 0, 0, 0, 0, 0, 0, 0, 0, 0, 1, 1, 1, 1, 0, 0, 0, 0, 0, 0, 0, 0, 0, 0, 1, 0, 1, 0, 0, 1, 1, 0, 1, 0, 1, 0, 1, 0, 0, 0, 1, 0, 1, 0, 0, 1, 1, 1, 0, 0, 0, 1, 1, 0, 0, 0, 1, 1, 0, 0, 1, 0, 1, 0, 0, 1, 1, 1, 0, 1, 1, 0, 0, 1, 0, 0, 0, 1, 1, 0, 0, 0, 1, 1, 0, 0, 0, 0, 1, 0, 1, 0, 0, 0, 0, 0, 0, 0, 1, 1, 1, 1, 0, 0, 0, 0, 0, 0, 0, 1, 1, 0, 0, 0, 0, 0, 0, 0, 0, 0, 0, 0, 0, 0, 0, 0, 0, 0, 0, 0, 0, 0, 0, 1, 1, 1, 1, 0, 0, 0, 0, 0, 0, 0, 0, 0, 0, 1, 1, 1, 1, 1, 1, 1, 1, 1, 1, 1, 1, 1, 1, 1, 1, 1, 1, 1, 1, 1, 1, 1, 1, 1, 1, 1, 1, 1, 1, 1, 1, 1, 1, 1, 1, 1, 1, 1, 1, 1, 1, 1, 1, 1, 1, 1, 1, 1, 1, 1, 1, 1, 1, 1, 1, 1, 1, 1, 1, 1, 1, 1, 1, 1, 1, 1, 1, 1, 1, 1, 1, 1, 1, 1, 1, 1, 1, 1, 1, 1, 1, 1, 1, 1, 1, 1, 1, 1, 1, 1, 1, 1, 1, 1, 1, 1, 1, 1, 1, 1, 1, 1, 1, 1, 1, 1, 1, 1, 1, 1, 1, 1, 1, 1, 1, 1, 1, 0, 0, 0, 0, 0, 0, 0, 0, 0, 0, 0, 0, 0, 0, 0, 0, 0, 0, 0, 0, 0, 0, 0, 0, 0, 0, 0, 0, 0, 0, 0, 0, 0, 0, 0, 0, 0, 0, 0, 0, 0, 0])
_uv = me_cube.uv_layers.new(name='UVMap')
_uv.uv.foreach_set('vector', [0.6094, 1.0, 0.5742, 1.0, 0.5742, 1.0, 0.6094, 1.0, 0.3906, 1.0, 0.375, 1.0, 0.375, 1.0, 0.3906, 1.0, 0.3906, 0.5156, 0.3906, 0.5625, 0.3906, 0.5625, 0.3906, 0.5156, 0.375, 0.7344, 0.375, 0.75, 0.375, 0.75, 0.375, 0.7344, 0.625, 0.7344, 0.625, 0.75, 0.625, 0.75, 0.625, 0.7344, 0.375, 0.625, 0.375, 0.6316, 0.375, 0.6316, 0.375, 0.625, 0.625, 0.6688, 0.625, 0.6875, 0.625, 0.6875, 0.625, 0.6688, 0.875, 0.7344, 0.875, 0.75, 0.875, 0.75, 0.875, 0.7344, 0.4234, 0.5, 0.4375, 0.5, 0.4375, 0.5, 0.4234, 0.5, 0.875, 0.625, 0.875, 0.6316, 0.875, 0.6316, 0.875, 0.625, 0.4375, 0.1311, 0.4375, 0.1656, 0.4375, 0.1656, 0.4375, 0.1311, 0.4234, 0.6688, 0.4234, 0.6316, 0.4234, 0.6316, 0.4234, 0.6688, 0.5406, 0.25, 0.5625, 0.25, 0.5625, 0.25, 0.5406, 0.25, 0.5742, 0.25, 0.5625, 0.25, 0.5625, 0.25, 0.5742, 0.25, 0.3906, 0.1656, 0.3906, 0.1875, 0.3906, 0.1875, 0.3906, 0.1656, 0.625, 0.5156, 0.625, 0.5, 0.625, 0.5, 0.625, 0.5156, 0.5406, 0.5625, 0.5625, 0.5625, 0.5625, 0.5625, 0.5406, 0.5625, 0.4781, 0.01562, 0.5, 0.01562, 0.5, 0.0625, 0.4781, 0.0625, 0.6094, 0.5844, 0.6094, 0.5625, 0.6094, 0.5625, 0.6094, 0.5844, 0.125, 0.6688, 0.125, 0.6875, 0.125, 0.6875, 0.125, 0.6688, 0.625, 0.625, 0.625, 0.6189, 0.625, 0.6189, 0.625, 0.625, 0.5406, 0.75, 0.5625, 0.75, 0.5625, 0.75, 0.5406, 0.75, 0.5625, 0.08125, 0.5625, 0.1184, 0.5625, 0.1184, 0.5625, 0.08125, 0.4781, 0.5156, 0.5, 0.5156, 0.5, 0.5625, 0.4781, 0.5625, 0.625, 0.7344, 0.625, 0.6875, 0.625, 0.6875, 0.625, 0.7344, 0.125, 0.5156, 0.125, 0.5, 0.125, 0.5, 0.125, 0.5156, 0.5742, 0.75, 0.5625, 0.75, 0.5625, 0.75, 0.5742, 0.75, 0.3906, 0.01562, 0.3906, 0.0625, 0.3906, 0.0625, 0.3906, 0.01562, 0.4234, 0.1656, 0.4234, 0.1311, 0.4234, 0.1311, 0.4234, 0.1656, 0.5406, 0.5156, 0.5625, 0.5156, 0.5625, 0.5625, 0.5406, 0.5625, 0.5406, 0.5844, 0.5406, 0.5625, 0.5406, 0.5625, 0.5406, 0.5844, 0.5406, 0.01562, 0.5625, 0.01562, 0.5625, 0.0625, 0.5406, 0.0625, 0.5406, 0.0625, 0.5625, 0.0625, 0.5625, 0.0625, 0.5406, 0.0625, 0.5406, 0.6316, 0.5, 0.6316, 0.5, 0.6316, 0.5406, 0.6316, 0.125, 0.625, 0.125, 0.6189, 0.125, 0.6189, 0.125, 0.625, 0.6094, 0.08125, 0.6094, 0.0625, 0.6094, 0.0625, 0.6094, 0.08125, 0.3906, 0.25, 0.375, 0.25, 0.375, 0.25, 0.3906, 0.25, 0.5625, 0.5, 0.5406, 0.5, 0.5406, 0.5, 0.5625, 0.5, 0.4234, 0.5156, 0.4375, 0.5156, 0.4375, 0.5625, 0.4234, 0.5625, 0.5625, 0.1311, 0.5625, 0.1656, 0.5625, 0.1656, 0.5625, 0.1311, 0.4234, 0.01562, 0.4375, 0.01562, 0.4375, 0.0625, 0.4234, 0.0625, 0.4375, 0.6189, 0.4781, 0.6189, 0.4781, 0.6189, 0.4375, 0.6189, 0.125, 0.7344, 0.125, 0.6875, 0.125, 0.6875, 0.125, 0.7344, 0.4781, 0.7344, 0.5, 0.7344, 0.5, 0.7344, 0.4781, 0.7344, 0.4781, 0.2344, 0.5, 0.2344, 0.5, 0.2344, 0.4781, 0.2344, 0.375, 0.5, 0.375, 0.5156, 0.375, 0.5156, 0.375, 0.5, 0.4234, 0.5844, 0.4234, 0.5625, 0.4234, 0.5625, 0.4234, 0.5844, 0.4781, 0.1184, 0.5, 0.1184, 0.5, 0.1184, 0.4781, 0.1184, 0.5742, 0.1656, 0.6094, 0.1656, 0.6094, 0.1875, 0.5742, 0.1875, 0.5742, 0.5156, 0.6094, 0.5156, 0.6094, 0.5625, 0.5742, 0.5625, 0.5742, 0.6688, 0.6094, 0.6688, 0.6094, 0.6875, 0.5742, 0.6875, 0.5742, 0.01562, 0.6094, 0.01563, 0.6094, 0.0625, 0.5742, 0.0625, 0.5742, 0.1184, 0.6094, 0.1184, 0.6094, 0.125, 0.5742, 0.125, 0.5742, 0.6189, 0.6094, 0.6189, 0.6094, 0.625, 0.5742, 0.625, 0.4152, 0.25, 0.4234, 0.25, 0.4234, 0.25, 0.4152, 0.25, 0.5742, 0.5, 0.6094, 0.5, 0.6094, 0.5, 0.5742, 0.5, 0.3906, 0.6687, 0.3906, 0.6875, 0.3906, 0.6875, 0.3906, 0.6688, 0.375, 0.5156, 0.375, 0.5625, 0.375, 0.5625, 0.375, 0.5156, 0.5742, 0.6875, 0.6094, 0.6875, 0.6094, 0.7344, 0.5742, 0.7344, 0.6094, 0.0625, 0.6094, 0.01563, 0.6094, 0.01563, 0.6094, 0.0625, 0.4234, 0.6875, 0.4375, 0.6875, 0.4375, 0.7344, 0.4234, 0.7344, 0.3906, 0.75, 0.375, 0.75, 0.375, 0.75, 0.3906, 0.75, 0.5406, 0.6875, 0.5625, 0.6875, 0.5625, 0.7344, 0.5406, 0.7344, 0.4781, 0.01562, 0.4375, 0.01562, 0.4375, 0.01562, 0.4781, 0.01563, 0.4781, 0.5156, 0.4375, 0.5156, 0.4375, 0.5156, 0.4781, 0.5156, 0.5406, 1.0, 0.5625, 1.0, 0.5625, 1.0, 0.5406, 1.0, 0.4781, 0.6875, 0.5, 0.6875, 0.5, 0.7344, 0.4781, 0.7344, 0.6094, 0.6316, 0.6094, 0.625, 0.6094, 0.625, 0.6094, 0.6316, 0.375, 0.6189, 0.375, 0.625, 0.375, 0.625, 0.375, 0.6189, 0.5742, 1.0, 0.5625, 1.0, 0.5625, 1.0, 0.5742, 1.0, 0.5742, 0.1875, 0.6094, 0.1875, 0.6094, 0.2344, 0.5742, 0.2344, 0.6094, 1.0, 0.625, 1.0, 0.625, 1.0, 0.6094, 1.0, 0.4234, 0.1875, 0.4375, 0.1875, 0.4375, 0.2344, 0.4234, 0.2344, 0.4234, 1.0, 0.4375, 1.0, 0.4375, 1.0, 0.4234, 1.0, 0.5406, 0.1875, 0.5625, 0.1875, 0.5625, 0.2344, 0.5406, 0.2344, 0.6094, 0.5625, 0.6094, 0.5156, 0.6094, 0.5156, 0.6094, 0.5625, 0.5406, 0.01562, 0.5, 0.01562, 0.5, 0.01562, 0.5406, 0.01562, 0.4152, 0.75, 0.4234, 0.75, 0.4234, 0.75, 0.4152, 0.75, 0.875, 0.5156, 0.875, 0.5625, 0.875, 0.5625, 0.875, 0.5156, 0.375, 0.5, 0.3906, 0.5, 0.3906, 0.5, 0.375, 0.5, 0.4781, 0.1875, 0.5, 0.1875, 0.5, 0.2344, 0.4781, 0.2344, 0.6094, 0.1311, 0.6094, 0.125, 0.6094, 0.125, 0.6094, 0.1311, 0.5406, 0.7344, 0.5625, 0.7344, 0.5625, 0.7344, 0.5406, 0.7344, 0.125, 0.7344, 0.125, 0.75, 0.125, 0.75, 0.125, 0.7344, 0.5406, 0.5156, 0.5, 0.5156, 0.5, 0.5156, 0.5406, 0.5156, 0.3906, 0.6189, 0.3906, 0.625, 0.3906, 0.625, 0.3906, 0.6189, 0.4781, 0.25, 0.4375, 0.25, 0.4375, 0.25, 0.4781, 0.25, 0.5406, 0.2344, 0.5625, 0.2344, 0.5625, 0.2344, 0.5406, 0.2344, 0.875, 0.5, 0.875, 0.5156, 0.875, 0.5156, 0.875, 0.5, 0.3906, 0.1184, 0.3906, 0.125, 0.3906, 0.125, 0.3906, 0.1184, 0.4781, 0.75, 0.4375, 0.75, 0.4375, 0.75, 0.4781, 0.75, 0.875, 0.6189, 0.875, 0.625, 0.875, 0.625, 0.875, 0.6189, 0.5742, 0.01562, 0.5625, 0.01562, 0.5625, 0.01562, 0.5742, 0.01562, 0.3906, 0.6875, 0.3906, 0.7344, 0.3906, 0.7344, 0.3906, 0.6875, 0.4781, 0.5, 0.5, 0.5, 0.5, 0.5, 0.4781, 0.5, 0.5742, 0.7344, 0.6094, 0.7344, 0.6094, 0.7344, 0.5742, 0.7344, 0.6094, 0.2344, 0.625, 0.2344, 0.625, 0.25, 0.6094, 0.25, 0.6094, 0.7344, 0.625, 0.7344, 0.625, 0.75, 0.6094, 0.75, 0.6094, 0.6189, 0.625, 0.6189, 0.625, 0.625, 0.6094, 0.625, 0.6094, 0.1184, 0.625, 0.1184, 0.625, 0.125, 0.6094, 0.125, 0.4781, 0.7344, 0.5, 0.7344, 0.5, 0.75, 0.4781, 0.75, 0.4781, 0.2344, 0.5, 0.2344, 0.5, 0.25, 0.4781, 0.25, 0.6094, 0.01563, 0.625, 0.01562, 0.625, 0.0625, 0.6094, 0.0625, 0.6094, 0.6687, 0.625, 0.6688, 0.625, 0.6875, 0.6094, 0.6875, 0.6094, 0.5156, 0.625, 0.5156, 0.625, 0.5625, 0.6094, 0.5625, 0.6094, 0.1656, 0.625, 0.1656, 0.625, 0.1875, 0.6094, 0.1875, 0.5406, 0.7344, 0.5625, 0.7344, 0.5625, 0.75, 0.5406, 0.75, 0.5406, 0.2344, 0.5625, 0.2344, 0.5625, 0.25, 0.5406, 0.25, 0.4234, 0.2344, 0.4375, 0.2344, 0.4375, 0.25, 0.4234, 0.25, 0.4234, 0.7344, 0.4375, 0.7344, 0.4375, 0.75, 0.4234, 0.75, 0.5742, 0.7344, 0.6094, 0.7344, 0.6094, 0.75, 0.5742, 0.75, 0.5742, 0.2344, 0.6094, 0.2344, 0.6094, 0.25, 0.5742, 0.25, 0.5742, 0.0, 0.6094, 0.0, 0.6094, 0.01563, 0.5742, 0.01562, 0.4234, 0.0, 0.4375, 0.0, 0.4375, 0.01562, 0.4234, 0.01562, 0.5406, 0.0, 0.5625, 0.0, 0.5625, 0.01562, 0.5406, 0.01562, 0.6094, 0.0, 0.625, 0.0, 0.625, 0.01562, 0.6094, 0.01563, 0.4781, 0.0, 0.5, 0.0, 0.5, 0.01562, 0.4781, 0.01563, 0.6094, 0.6875, 0.625, 0.6875, 0.625, 0.7344, 0.6094, 0.7344, 0.5742, 0.5, 0.6094, 0.5, 0.6094, 0.5156, 0.5742, 0.5156, 0.4234, 0.5, 0.4375, 0.5, 0.4375, 0.5156, 0.4234, 0.5156, 0.5406, 0.5, 0.5625, 0.5, 0.5625, 0.5156, 0.5406, 0.5156, 0.6094, 0.5, 0.625, 0.5, 0.625, 0.5156, 0.6094, 0.5156, 0.4781, 0.5, 0.5, 0.5, 0.5, 0.5156, 0.4781, 0.5156, 0.6094, 0.1875, 0.625, 0.1875, 0.625, 0.2344, 0.6094, 0.2344, 0.375, 0.5, 0.3906, 0.5, 0.3906, 0.5156, 0.375, 0.5156, 0.375, 0.1875, 0.3906, 0.1875, 0.3906, 0.2344, 0.375, 0.2344, 0.375, 0.0, 0.3906, 0.0, 0.3906, 0.01562, 0.375, 0.01562, 0.375, 0.6875, 0.3906, 0.6875, 0.3906, 0.7344, 0.375, 0.7344, 0.375, 0.1184, 0.3906, 0.1184, 0.3906, 0.125, 0.375, 0.125, 0.375, 0.6189, 0.3906, 0.6189, 0.3906, 0.625, 0.375, 0.625, 0.375, 0.7344, 0.3906, 0.7344, 0.3906, 0.75, 0.375, 0.75, 0.375, 0.2344, 0.3906, 0.2344, 0.3906, 0.25, 0.375, 0.25, 0.375, 0.6687, 0.3906, 0.6688, 0.3906, 0.6875, 0.375, 0.6875, 0.375, 0.01562, 0.3906, 0.01562, 0.3906, 0.0625, 0.375, 0.0625, 0.375, 0.1656, 0.3906, 0.1656, 0.3906, 0.1875, 0.375, 0.1875, 0.375, 0.5156, 0.3906, 0.5156, 0.3906, 0.5625, 0.375, 0.5625, 0.4152, 0.75, 0.3906, 0.75, 0.3906, 0.75, 0.4152, 0.75, 0.875, 0.7344, 0.875, 0.6875, 0.875, 0.6875, 0.875, 0.7344, 0.4152, 0.25, 0.3906, 0.25, 0.3906, 0.25, 0.4152, 0.25, 0.375, 0.7344, 0.375, 0.6875, 0.375, 0.6875, 0.375, 0.7344, 0.875, 0.5625, 0.875, 0.5156, 0.875, 0.5156, 0.875, 0.5625, 0.875, 0.5156, 0.875, 0.5, 0.875, 0.5, 0.875, 0.5156, 0.375, 0.5625, 0.375, 0.5156, 0.375, 0.5156, 0.375, 0.5625, 0.375, 0.5156, 0.375, 0.5, 0.375, 0.5, 0.375, 0.5156, 0.125, 0.6875, 0.125, 0.7344, 0.125, 0.7344, 0.125, 0.6875, 0.125, 0.5, 0.125, 0.5156, 0.125, 0.5156, 0.125, 0.5, 0.125, 0.6189, 0.125, 0.625, 0.125, 0.625, 0.125, 0.6189, 0.625, 0.6875, 0.625, 0.7344, 0.625, 0.7344, 0.625, 0.6875, 0.625, 0.5, 0.625, 0.5156, 0.625, 0.5156, 0.625, 0.5, 0.625, 0.6189, 0.625, 0.625, 0.625, 0.625, 0.625, 0.6189, 0.875, 0.6316, 0.875, 0.625, 0.875, 0.625, 0.875, 0.6316, 0.875, 0.75, 0.875, 0.7344, 0.875, 0.7344, 0.875, 0.75, 0.375, 0.6316, 0.375, 0.625, 0.375, 0.625, 0.375, 0.6316, 0.375, 0.75, 0.375, 0.7344, 0.375, 0.7344, 0.375, 0.75, 0.375, 1.0, 0.3906, 1.0, 0.3906, 1.0, 0.375, 1.0, 0.4234, 0.7344, 0.4375, 0.7344, 0.4375, 0.7344, 0.4234, 0.7344, 0.5742, 1.0, 0.6094, 1.0, 0.6094, 1.0, 0.5742, 1.0, 0.4152, 0.01562, 0.3906, 0.01562, 0.3906, 0.01562, 0.4152, 0.01562, 0.875, 0.5844, 0.875, 0.5625, 0.875, 0.5625, 0.875, 0.5844, 0.6094, 0.5, 0.625, 0.5, 0.625, 0.5, 0.6094, 0.5, 0.4234, 0.2344, 0.4375, 0.2344, 0.4375, 0.2344, 0.4234, 0.2344, 0.375, 0.5844, 0.375, 0.5625, 0.375, 0.5625, 0.375, 0.5844, 0.625, 0.75, 0.6094, 0.75, 0.6094, 0.75, 0.625, 0.75, 0.4152, 0.5156, 0.3906, 0.5156, 0.3906, 0.5156, 0.4152, 0.5156, 0.125, 0.5156, 0.125, 0.5625, 0.125, 0.5625, 0.125, 0.5156, 0.6094, 0.2344, 0.6094, 0.1875, 0.6094, 0.1875, 0.6094, 0.2344, 0.5406, 0.5, 0.5625, 0.5, 0.5625, 0.5, 0.5406, 0.5, 0.625, 0.25, 0.6094, 0.25, 0.6094, 0.25, 0.625, 0.25, 0.625, 0.5156, 0.625, 0.5625, 0.625, 0.5625, 0.625, 0.5156, 0.5742, 0.2344, 0.6094, 0.2344, 0.6094, 0.2344, 0.5742, 0.2344, 0.4781, 1.0, 0.5, 1.0, 0.5, 1.0, 0.4781, 1.0, 0.3906, 0.1875, 0.3906, 0.2344, 0.3906, 0.2344, 0.3906, 0.1875, 0.5742, 0.5156, 0.5625, 0.5156, 0.5625, 0.5156, 0.5742, 0.5156, 0.5406, 0.75, 0.5, 0.75, 0.5, 0.75, 0.5406, 0.75, 0.6094, 0.7344, 0.6094, 0.6875, 0.6094, 0.6875, 0.6094, 0.7344, 0.5406, 0.25, 0.5, 0.25, 0.5, 0.25, 0.5406, 0.25, 0.5625, 0.25, 0.5406, 0.25, 0.5406, 0.25, 0.5625, 0.25, 0.5625, 0.75, 0.5406, 0.75, 0.5406, 0.75, 0.5625, 0.75, 0.5, 0.5, 0.5406, 0.5, 0.5406, 0.5, 0.5, 0.5, 0.5, 0.5, 0.5406, 0.5, 0.5406, 0.5156, 0.5, 0.5156, 0.5, 0.0, 0.5406, 0.0, 0.5406, 0.01562, 0.5, 0.01562, 0.5, 0.2344, 0.5406, 0.2344, 0.5406, 0.25, 0.5, 0.25, 0.5, 0.7344, 0.5406, 0.7344, 0.5406, 0.75, 0.5, 0.75, 0.5, 0.2344, 0.5406, 0.2344, 0.5406, 0.2344, 0.5, 0.2344, 0.5625, 0.5156, 0.5406, 0.5156, 0.5406, 0.5156, 0.5625, 0.5156, 0.5, 0.7344, 0.5406, 0.7344, 0.5406, 0.7344, 0.5, 0.7344, 0.5625, 0.01562, 0.5406, 0.01562, 0.5406, 0.01562, 0.5625, 0.01562, 0.5, 0.1875, 0.5406, 0.1875, 0.5406, 0.2344, 0.5, 0.2344, 0.5, 1.0, 0.5406, 1.0, 0.5406, 1.0, 0.5, 1.0, 0.5, 0.6875, 0.5406, 0.6875, 0.5406, 0.7344, 0.5, 0.7344, 0.3906, 0.25, 0.4152, 0.25, 0.4152, 0.25, 0.3906, 0.25, 0.375, 0.6875, 0.375, 0.7344, 0.375, 0.7344, 0.375, 0.6875, 0.5625, 0.6875, 0.5406, 0.6875, 0.5406, 0.6875, 0.5625, 0.6875, 0.4375, 0.1184, 0.4781, 0.1184, 0.4781, 0.1184, 0.4375, 0.1184, 0.5, 0.01562, 0.5406, 0.01562, 0.5406, 0.0625, 0.5, 0.0625, 0.5742, 0.6189, 0.5742, 0.625, 0.5742, 0.625, 0.5742, 0.6189, 0.5, 0.5156, 0.5406, 0.5156, 0.5406, 0.5625, 0.5, 0.5625, 0.4152, 0.1311, 0.4152, 0.125, 0.4152, 0.125, 0.4152, 0.1311, 0.5, 0.6316, 0.5406, 0.6316, 0.5406, 0.6688, 0.5, 0.6687, 0.5, 0.0625, 0.5406, 0.0625, 0.5406, 0.08125, 0.5, 0.08125, 0.375, 0.6875, 0.375, 0.6688, 0.375, 0.6687, 0.375, 0.6875, 0.875, 0.6875, 0.875, 0.6688, 0.875, 0.6687, 0.875, 0.6875, 0.375, 0.6316, 0.3906, 0.6316, 0.3906, 0.6688, 0.375, 0.6687, 0.375, 0.0625, 0.3906, 0.0625, 0.3906, 0.08125, 0.375, 0.08125, 0.6094, 0.6316, 0.625, 0.6316, 0.625, 0.6688, 0.6094, 0.6687, 0.6094, 0.0625, 0.625, 0.0625, 0.625, 0.08125, 0.6094, 0.08125, 0.3906, 0.0625, 0.3906, 0.08125, 0.3906, 0.08125, 0.3906, 0.0625, 0.6094, 0.6875, 0.6094, 0.6688, 0.6094, 0.6687, 0.6094, 0.6875, 0.3906, 0.6316, 0.3906, 0.6687, 0.3906, 0.6688, 0.3906, 0.6316, 0.5742, 0.0625, 0.6094, 0.0625, 0.6094, 0.08125, 0.5742, 0.08125, 0.5742, 0.6316, 0.6094, 0.6316, 0.6094, 0.6688, 0.5742, 0.6688, 0.4234, 0.1311, 0.4152, 0.1311, 0.4152, 0.1311, 0.4234, 0.1311, 0.4152, 0.6316, 0.4152, 0.625, 0.4152, 0.625, 0.4152, 0.6316, 0.6094, 0.1184, 0.6094, 0.08125, 0.6094, 0.08125, 0.6094, 0.1184, 0.4152, 0.125, 0.4152, 0.1184, 0.4152, 0.1184, 0.4152, 0.125, 0.5625, 0.5625, 0.5625, 0.5844, 0.5625, 0.5844, 0.5625, 0.5625, 0.4234, 0.5, 0.4152, 0.5, 0.4152, 0.5, 0.4234, 0.5, 0.3906, 0.75, 0.4152, 0.75, 0.4152, 0.75, 0.3906, 0.75, 0.125, 0.6316, 0.125, 0.6688, 0.125, 0.6688, 0.125, 0.6316, 0.4781, 0.6316, 0.5, 0.6316, 0.5, 0.6687, 0.4781, 0.6688, 0.4781, 0.0625, 0.5, 0.0625, 0.5, 0.08125, 0.4781, 0.08125, 0.625, 0.6316, 0.625, 0.6688, 0.625, 0.6688, 0.625, 0.6316, 0.5, 0.1311, 0.5406, 0.1311, 0.5406, 0.1656, 0.5, 0.1656, 0.5, 0.5625, 0.5406, 0.5625, 0.5406, 0.5844, 0.5, 0.5844, 0.375, 0.6189, 0.375, 0.5844, 0.375, 0.5844, 0.375, 0.6189, 0.875, 0.6189, 0.875, 0.5844, 0.875, 0.5844, 0.875, 0.6189, 0.625, 0.5625, 0.625, 0.5844, 0.625, 0.5844, 0.625, 0.5625, 0.125, 0.5625, 0.125, 0.5844, 0.125, 0.5844, 0.125, 0.5625, 0.375, 0.1311, 0.3906, 0.1311, 0.3906, 0.1656, 0.375, 0.1656, 0.375, 0.5625, 0.3906, 0.5625, 0.3906, 0.5844, 0.375, 0.5844, 0.6094, 0.1311, 0.625, 0.1311, 0.625, 0.1656, 0.6094, 0.1656, 0.6094, 0.5625, 0.625, 0.5625, 0.625, 0.5844, 0.6094, 0.5844, 0.3906, 0.5625, 0.3906, 0.5844, 0.3906, 0.5844, 0.3906, 0.5625, 0.6094, 0.1875, 0.6094, 0.1656, 0.6094, 0.1656, 0.6094, 0.1875, 0.5742, 0.5625, 0.6094, 0.5625, 0.6094, 0.5844, 0.5742, 0.5844, 0.5742, 0.1311, 0.6094, 0.1311, 0.6094, 0.1656, 0.5742, 0.1656, 0.4781, 0.6316, 0.4375, 0.6316, 0.4375, 0.6316, 0.4781, 0.6316, 0.5742, 0.1311, 0.5625, 0.1311, 0.5625, 0.1311, 0.5742, 0.1311, 0.4781, 0.6189, 0.5, 0.6189, 0.5, 0.6189, 0.4781, 0.6189, 0.4781, 0.1656, 0.5, 0.1656, 0.5, 0.1656, 0.4781, 0.1656, 0.4781, 0.1311, 0.5, 0.1311, 0.5, 0.1656, 0.4781, 0.1656, 0.6094, 0.6189, 0.6094, 0.5844, 0.6094, 0.5844, 0.6094, 0.6189, 0.3906, 0.1311, 0.3906, 0.1656, 0.3906, 0.1656, 0.3906, 0.1311, 0.4781, 0.5625, 0.5, 0.5625, 0.5, 0.5844, 0.4781, 0.5844, 0.875, 0.6875, 0.875, 0.7344, 0.875, 0.7344, 0.875, 0.6875, 0.625, 0.75, 0.625, 0.7344, 0.625, 0.7344, 0.625, 0.75, 0.4152, 0.1311, 0.4234, 0.1311, 0.4234, 0.1656, 0.4152, 0.1656, 0.4152, 0.5625, 0.4234, 0.5625, 0.4234, 0.5844, 0.4152, 0.5844, 0.4152, 0.6316, 0.4234, 0.6316, 0.4234, 0.6688, 0.4152, 0.6688, 0.4152, 0.0625, 0.4234, 0.0625, 0.4234, 0.08125, 0.4152, 0.08125, 0.4375, 0.5156, 0.4234, 0.5156, 0.4234, 0.5156, 0.4375, 0.5156, 0.4152, 0.2344, 0.4234, 0.2344, 0.4234, 0.2344, 0.4152, 0.2344, 0.4375, 0.01562, 0.4234, 0.01562, 0.4234, 0.01562, 0.4375, 0.01562, 0.4152, 0.7344, 0.4234, 0.7344, 0.4234, 0.7344, 0.4152, 0.7344, 0.4375, 0.25, 0.4234, 0.25, 0.4234, 0.25, 0.4375, 0.25, 0.4375, 0.75, 0.4234, 0.75, 0.4234, 0.75, 0.4375, 0.75, 0.4152, 0.5, 0.4234, 0.5, 0.4234, 0.5156, 0.4152, 0.5156, 0.4152, 0.0, 0.4234, 0.0, 0.4234, 0.01562, 0.4152, 0.01562, 0.4152, 0.7344, 0.4234, 0.7344, 0.4234, 0.75, 0.4152, 0.75, 0.4152, 0.2344, 0.4234, 0.2344, 0.4234, 0.25, 0.4152, 0.25, 0.4152, 1.0, 0.4234, 1.0, 0.4234, 1.0, 0.4152, 1.0, 0.4152, 0.1875, 0.4234, 0.1875, 0.4234, 0.2344, 0.4152, 0.2344, 0.4152, 0.6875, 0.4234, 0.6875, 0.4234, 0.7344, 0.4152, 0.7344, 0.4234, 0.1875, 0.4234, 0.1656, 0.4234, 0.1656, 0.4234, 0.1875, 0.4234, 0.6189, 0.4234, 0.5844, 0.4234, 0.5844, 0.4234, 0.6189, 0.625, 0.6688, 0.625, 0.6316, 0.625, 0.6316, 0.625, 0.6688, 0.4152, 0.5, 0.3906, 0.5, 0.3906, 0.5, 0.4152, 0.5, 0.4152, 0.6688, 0.4234, 0.6688, 0.4234, 0.6875, 0.4152, 0.6875, 0.4152, 0.01562, 0.4234, 0.01562, 0.4234, 0.0625, 0.4152, 0.0625, 0.4152, 0.1656, 0.4234, 0.1656, 0.4234, 0.1875, 0.4152, 0.1875, 0.4152, 0.5156, 0.4234, 0.5156, 0.4234, 0.5625, 0.4152, 0.5625, 0.4152, 0.5, 0.4234, 0.5, 0.4234, 0.5, 0.4152, 0.5, 0.4375, 0.5625, 0.4781, 0.5625, 0.4781, 0.5844, 0.4375, 0.5844, 0.4375, 0.1311, 0.4781, 0.1311, 0.4781, 0.1656, 0.4375, 0.1656, 0.4375, 0.0625, 0.4781, 0.0625, 0.4781, 0.08125, 0.4375, 0.08125, 0.4375, 0.6316, 0.4781, 0.6316, 0.4781, 0.6688, 0.4375, 0.6688, 0.4375, 1.0, 0.4781, 1.0, 0.4781, 1.0, 0.4375, 1.0, 0.4375, 0.5, 0.4781, 0.5, 0.4781, 0.5156, 0.4375, 0.5156, 0.4375, 0.0, 0.4781, 0.0, 0.4781, 0.01563, 0.4375, 0.01562, 0.4375, 0.2344, 0.4781, 0.2344, 0.4781, 0.25, 0.4375, 0.25, 0.4375, 0.7344, 0.4781, 0.7344, 0.4781, 0.75, 0.4375, 0.75, 0.4375, 0.5, 0.4781, 0.5, 0.4781, 0.5, 0.4375, 0.5, 0.5, 0.75, 0.4781, 0.75, 0.4781, 0.75, 0.5, 0.75, 0.5, 0.25, 0.4781, 0.25, 0.4781, 0.25, 0.5, 0.25, 0.4375, 0.1875, 0.4781, 0.1875, 0.4781, 0.2344, 0.4375, 0.2344, 0.4375, 0.6875, 0.4781, 0.6875, 0.4781, 0.7344, 0.4375, 0.7344, 0.5, 0.5156, 0.4781, 0.5156, 0.4781, 0.5156, 0.5, 0.5156, 0.5, 0.01562, 0.4781, 0.01562, 0.4781, 0.01563, 0.5, 0.01562, 0.4375, 0.2344, 0.4781, 0.2344, 0.4781, 0.2344, 0.4375, 0.2344, 0.4375, 0.7344, 0.4781, 0.7344, 0.4781, 0.7344, 0.4375, 0.7344, 0.4375, 0.5156, 0.4781, 0.5156, 0.4781, 0.5625, 0.4375, 0.5625, 0.5625, 0.1184, 0.5742, 0.1184, 0.5742, 0.1184, 0.5625, 0.1184, 0.4375, 0.01562, 0.4781, 0.01562, 0.4781, 0.0625, 0.4375, 0.0625, 0.5406, 0.6189, 0.5406, 0.5844, 0.5406, 0.5844, 0.5406, 0.6189, 0.625, 0.6875, 0.625, 0.6688, 0.625, 0.6688, 0.625, 0.6875, 0.5625, 0.25, 0.5742, 0.25, 0.5742, 0.25, 0.5625, 0.25, 0.5742, 0.6316, 0.5625, 0.6316, 0.5625, 0.6316, 0.5742, 0.6316, 0.4234, 0.1184, 0.4234, 0.08125, 0.4234, 0.08125, 0.4234, 0.1184, 0.4375, 0.08125, 0.4781, 0.08125, 0.4781, 0.1184, 0.4375, 0.1184, 0.4152, 0.6189, 0.4234, 0.6189, 0.4234, 0.6189, 0.4152, 0.6189, 0.4152, 0.08125, 0.4234, 0.08125, 0.4234, 0.1184, 0.4152, 0.1184, 0.4234, 0.5625, 0.4375, 0.5625, 0.4375, 0.5625, 0.4234, 0.5625, 0.625, 0.625, 0.625, 0.6316, 0.625, 0.6316, 0.625, 0.625, 0.5625, 0.6189, 0.5742, 0.6189, 0.5742, 0.6189, 0.5625, 0.6189, 0.125, 0.625, 0.125, 0.6316, 0.125, 0.6316, 0.125, 0.625, 0.625, 0.6316, 0.625, 0.625, 0.625, 0.625, 0.625, 0.6316, 0.125, 0.6688, 0.125, 0.6316, 0.125, 0.6316, 0.125, 0.6688, 0.4152, 0.625, 0.4152, 0.6189, 0.4152, 0.6189, 0.4152, 0.625, 0.6094, 0.125, 0.6094, 0.1184, 0.6094, 0.1184, 0.6094, 0.125, 0.5, 0.6687, 0.5406, 0.6688, 0.5406, 0.6688, 0.5, 0.6687, 0.5742, 0.625, 0.6094, 0.625, 0.6094, 0.6316, 0.5742, 0.6316, 0.3906, 0.625, 0.3906, 0.6316, 0.3906, 0.6316, 0.3906, 0.625, 0.6094, 0.625, 0.625, 0.625, 0.625, 0.6316, 0.6094, 0.6316, 0.375, 0.625, 0.3906, 0.625, 0.3906, 0.6316, 0.375, 0.6316, 0.4234, 0.6316, 0.4152, 0.6316, 0.4152, 0.6316, 0.4234, 0.6316, 0.5, 0.08125, 0.5406, 0.08125, 0.5406, 0.1184, 0.5, 0.1184, 0.375, 0.6688, 0.375, 0.6316, 0.375, 0.6316, 0.375, 0.6687, 0.875, 0.6688, 0.875, 0.6316, 0.875, 0.6316, 0.875, 0.6687, 0.375, 0.08125, 0.3906, 0.08125, 0.3906, 0.1184, 0.375, 0.1184, 0.6094, 0.08125, 0.625, 0.08125, 0.625, 0.1184, 0.6094, 0.1184, 0.3906, 0.08125, 0.3906, 0.1184, 0.3906, 0.1184, 0.3906, 0.08125, 0.6094, 0.6688, 0.6094, 0.6316, 0.6094, 0.6316, 0.6094, 0.6687, 0.5742, 0.08125, 0.6094, 0.08125, 0.6094, 0.1184, 0.5742, 0.1184, 0.4375, 0.1875, 0.4234, 0.1875, 0.4234, 0.1875, 0.4375, 0.1875, 0.5406, 0.1184, 0.5406, 0.08125, 0.5406, 0.08125, 0.5406, 0.1184, 0.4781, 0.08125, 0.5, 0.08125, 0.5, 0.1184, 0.4781, 0.1184, 0.4375, 0.5844, 0.4781, 0.5844, 0.4781, 0.6189, 0.4375, 0.6189, 0.4375, 0.1656, 0.4781, 0.1656, 0.4781, 0.1656, 0.4375, 0.1656, 0.4152, 0.5844, 0.4234, 0.5844, 0.4234, 0.6189, 0.4152, 0.6189, 0.4781, 0.1875, 0.4375, 0.1875, 0.4375, 0.1875, 0.4781, 0.1875, 0.3906, 0.125, 0.3906, 0.1311, 0.3906, 0.1311, 0.3906, 0.125, 0.6094, 0.625, 0.6094, 0.6189, 0.6094, 0.6189, 0.6094, 0.625, 0.4152, 0.1184, 0.4234, 0.1184, 0.4234, 0.1184, 0.4152, 0.1184, 0.4234, 0.0625, 0.4375, 0.0625, 0.4375, 0.0625, 0.4234, 0.0625, 0.4375, 0.0625, 0.4375, 0.08125, 0.4375, 0.08125, 0.4375, 0.0625, 0.5742, 0.125, 0.6094, 0.125, 0.6094, 0.1311, 0.5742, 0.1311, 0.6094, 0.125, 0.625, 0.125, 0.625, 0.1311, 0.6094, 0.1311, 0.375, 0.125, 0.3906, 0.125, 0.3906, 0.1311, 0.375, 0.1311, 0.875, 0.625, 0.875, 0.6189, 0.875, 0.6189, 0.875, 0.625, 0.375, 0.625, 0.375, 0.6189, 0.375, 0.6189, 0.375, 0.625, 0.5406, 0.08125, 0.5406, 0.0625, 0.5406, 0.0625, 0.5406, 0.08125, 0.5, 0.5844, 0.5406, 0.5844, 0.5406, 0.6189, 0.5, 0.6189, 0.625, 0.5844, 0.625, 0.6189, 0.625, 0.6189, 0.625, 0.5844, 0.125, 0.5844, 0.125, 0.6189, 0.125, 0.6189, 0.125, 0.5844, 0.375, 0.5844, 0.3906, 0.5844, 0.3906, 0.6189, 0.375, 0.6189, 0.6094, 0.5844, 0.625, 0.5844, 0.625, 0.6189, 0.6094, 0.6189, 0.3906, 0.5844, 0.3906, 0.6189, 0.3906, 0.6189, 0.3906, 0.5844, 0.6094, 0.1656, 0.6094, 0.1311, 0.6094, 0.1311, 0.6094, 0.1656, 0.5742, 0.5844, 0.6094, 0.5844, 0.6094, 0.6189, 0.5742, 0.6189, 0.5742, 0.625, 0.5742, 0.6316, 0.5742, 0.6316, 0.5742, 0.625, 0.5406, 0.6688, 0.5406, 0.6316, 0.5406, 0.6316, 0.5406, 0.6688, 0.4781, 0.5844, 0.5, 0.5844, 0.5, 0.6189, 0.4781, 0.6189, 0.4152, 1.0, 0.3906, 1.0, 0.3906, 1.0, 0.4152, 1.0, 0.125, 0.6875, 0.125, 0.6688, 0.125, 0.6688, 0.125, 0.6875, 0.5625, 0.5844, 0.5742, 0.5844, 0.5742, 0.6189, 0.5625, 0.6189, 0.5, 0.1875, 0.4781, 0.1875, 0.4781, 0.1875, 0.5, 0.1875, 0.5625, 0.08125, 0.5742, 0.08125, 0.5742, 0.1184, 0.5625, 0.1184, 0.4781, 0.6688, 0.5, 0.6687, 0.5, 0.6687, 0.4781, 0.6688, 0.5625, 0.1311, 0.5742, 0.1311, 0.5742, 0.1656, 0.5625, 0.1656, 0.5625, 0.5625, 0.5742, 0.5625, 0.5742, 0.5844, 0.5625, 0.5844, 0.5625, 0.6316, 0.5742, 0.6316, 0.5742, 0.6688, 0.5625, 0.6687, 0.5625, 0.0625, 0.5742, 0.0625, 0.5742, 0.08125, 0.5625, 0.08125, 0.6094, 0.5156, 0.5742, 0.5156, 0.5742, 0.5156, 0.6094, 0.5156, 0.5625, 0.2344, 0.5742, 0.2344, 0.5742, 0.2344, 0.5625, 0.2344, 0.5625, 1.0, 0.5742, 1.0, 0.5742, 1.0, 0.5625, 1.0, 0.5625, 0.5, 0.5742, 0.5, 0.5742, 0.5156, 0.5625, 0.5156, 0.5625, 0.0, 0.5742, 0.0, 0.5742, 0.01562, 0.5625, 0.01562, 0.5625, 0.2344, 0.5742, 0.2344, 0.5742, 0.25, 0.5625, 0.25, 0.5625, 0.7344, 0.5742, 0.7344, 0.5742, 0.75, 0.5625, 0.75, 0.5625, 0.7344, 0.5742, 0.7344, 0.5742, 0.7344, 0.5625, 0.7344, 0.6094, 0.01563, 0.5742, 0.01562, 0.5742, 0.01562, 0.6094, 0.01563, 0.5625, 0.1875, 0.5742, 0.1875, 0.5742, 0.2344, 0.5625, 0.2344, 0.5625, 0.6875, 0.5742, 0.6875, 0.5742, 0.7344, 0.5625, 0.7344, 0.5625, 0.75, 0.5742, 0.75, 0.5742, 0.75, 0.5625, 0.75, 0.5625, 0.5, 0.5742, 0.5, 0.5742, 0.5, 0.5625, 0.5, 0.125, 0.6316, 0.125, 0.625, 0.125, 0.625, 0.125, 0.6316, 0.4234, 0.6875, 0.4234, 0.6688, 0.4234, 0.6688, 0.4234, 0.6875, 0.5, 0.1311, 0.4781, 0.1311, 0.4781, 0.1311, 0.5, 0.1311, 0.5625, 0.01562, 0.5742, 0.01562, 0.5742, 0.0625, 0.5625, 0.0625, 0.5625, 0.6687, 0.5742, 0.6688, 0.5742, 0.6875, 0.5625, 0.6875, 0.5625, 0.5156, 0.5742, 0.5156, 0.5742, 0.5625, 0.5625, 0.5625, 0.5625, 0.1656, 0.5742, 0.1656, 0.5742, 0.1875, 0.5625, 0.1875, 0.6094, 0.75, 0.5742, 0.75, 0.5742, 0.75, 0.6094, 0.75, 0.6094, 0.25, 0.5742, 0.25, 0.5742, 0.25, 0.6094, 0.25, 0.3906, 0.125, 0.4152, 0.125, 0.4152, 0.1311, 0.3906, 0.1311, 0.3906, 0.5844, 0.4152, 0.5844, 0.4152, 0.6189, 0.3906, 0.6189, 0.3906, 0.625, 0.4152, 0.625, 0.4152, 0.6316, 0.3906, 0.6316, 0.3906, 0.08125, 0.4152, 0.08125, 0.4152, 0.1184, 0.3906, 0.1184, 0.3906, 0.5, 0.4152, 0.5, 0.4152, 0.5, 0.3906, 0.5, 0.3906, 0.5156, 0.4152, 0.5156, 0.4152, 0.5625, 0.3906, 0.5625, 0.3906, 0.1656, 0.4152, 0.1656, 0.4152, 0.1875, 0.3906, 0.1875, 0.3906, 0.01562, 0.4152, 0.01562, 0.4152, 0.0625, 0.3906, 0.0625, 0.3906, 0.6687, 0.4152, 0.6688, 0.4152, 0.6875, 0.3906, 0.6875, 0.375, 0.25, 0.3906, 0.25, 0.3906, 0.25, 0.375, 0.25, 0.5742, 0.5, 0.5625, 0.5, 0.5625, 0.5, 0.5742, 0.5, 0.3906, 0.6189, 0.4152, 0.6189, 0.4152, 0.625, 0.3906, 0.625, 0.3906, 0.1184, 0.4152, 0.1184, 0.4152, 0.125, 0.3906, 0.125, 0.3906, 0.6875, 0.4152, 0.6875, 0.4152, 0.7344, 0.3906, 0.7344, 0.3906, 0.1875, 0.4152, 0.1875, 0.4152, 0.2344, 0.3906, 0.2344, 0.3906, 1.0, 0.4152, 1.0, 0.4152, 1.0, 0.3906, 1.0, 0.3906, 0.2344, 0.4152, 0.2344, 0.4152, 0.25, 0.3906, 0.25, 0.3906, 0.7344, 0.4152, 0.7344, 0.4152, 0.75, 0.3906, 0.75, 0.3906, 0.0, 0.4152, 0.0, 0.4152, 0.01562, 0.3906, 0.01562, 0.3906, 0.5, 0.4152, 0.5, 0.4152, 0.5156, 0.3906, 0.5156, 0.3906, 0.7344, 0.4152, 0.7344, 0.4152, 0.7344, 0.3906, 0.7344, 0.3906, 0.2344, 0.4152, 0.2344, 0.4152, 0.2344, 0.3906, 0.2344, 0.3906, 0.0625, 0.4152, 0.0625, 0.4152, 0.08125, 0.3906, 0.08125, 0.3906, 0.6316, 0.4152, 0.6316, 0.4152, 0.6688, 0.3906, 0.6687, 0.3906, 0.5625, 0.4152, 0.5625, 0.4152, 0.5844, 0.3906, 0.5844, 0.3906, 0.1311, 0.4152, 0.1311, 0.4152, 0.1656, 0.3906, 0.1656, 0.4234, 0.5156, 0.4152, 0.5156, 0.4152, 0.5156, 0.4234, 0.5156, 0.4234, 0.01562, 0.4152, 0.01562, 0.4152, 0.01562, 0.4234, 0.01562, 0.4234, 0.25, 0.4152, 0.25, 0.4152, 0.25, 0.4234, 0.25, 0.4234, 0.75, 0.4152, 0.75, 0.4152, 0.75, 0.4234, 0.75, 0.4781, 0.6189, 0.5, 0.6189, 0.5, 0.625, 0.4781, 0.625, 0.4781, 0.6688, 0.5, 0.6687, 0.5, 0.6875, 0.4781, 0.6875, 0.5406, 0.6688, 0.5625, 0.6687, 0.5625, 0.6875, 0.5406, 0.6875, 0.5406, 0.6189, 0.5625, 0.6189, 0.5625, 0.625, 0.5406, 0.625, 0.4234, 0.6688, 0.4375, 0.6688, 0.4375, 0.6875, 0.4234, 0.6875, 0.4234, 0.6189, 0.4375, 0.6189, 0.4375, 0.625, 0.4234, 0.625, 0.5, 0.6189, 0.5406, 0.6189, 0.5406, 0.625, 0.5, 0.625, 0.5, 0.6687, 0.5406, 0.6688, 0.5406, 0.6875, 0.5, 0.6875, 0.4234, 0.6316, 0.4375, 0.6316, 0.4375, 0.6688, 0.4234, 0.6688, 0.5406, 0.6316, 0.5625, 0.6316, 0.5625, 0.6687, 0.5406, 0.6688, 0.4234, 0.5625, 0.4375, 0.5625, 0.4375, 0.5844, 0.4234, 0.5844, 0.5406, 0.5625, 0.5625, 0.5625, 0.5625, 0.5844, 0.5406, 0.5844, 0.4152, 0.6189, 0.4234, 0.6189, 0.4234, 0.625, 0.4152, 0.625, 0.4375, 0.6688, 0.4781, 0.6688, 0.4781, 0.6875, 0.4375, 0.6875, 0.4375, 0.6189, 0.4781, 0.6189, 0.4781, 0.625, 0.4375, 0.625, 0.4375, 0.625, 0.4781, 0.625, 0.4781, 0.6316, 0.4375, 0.6316, 0.4152, 0.625, 0.4234, 0.625, 0.4234, 0.6316, 0.4152, 0.6316, 0.4781, 0.625, 0.5, 0.625, 0.5, 0.6316, 0.4781, 0.6316, 0.5406, 0.625, 0.5625, 0.625, 0.5625, 0.6316, 0.5406, 0.6316, 0.4234, 0.625, 0.4375, 0.625, 0.4375, 0.6316, 0.4234, 0.6316, 0.5, 0.625, 0.5406, 0.625, 0.5406, 0.6316, 0.5, 0.6316, 0.4234, 0.5844, 0.4375, 0.5844, 0.4375, 0.6189, 0.4234, 0.6189, 0.5406, 0.5844, 0.5625, 0.5844, 0.5625, 0.6189, 0.5406, 0.6189, 0.5625, 0.625, 0.5742, 0.625, 0.5742, 0.6316, 0.5625, 0.6316, 0.5625, 0.6189, 0.5742, 0.6189, 0.5742, 0.625, 0.5625, 0.625, 0.4375, 0.5625, 0.4375, 0.5844, 0.4375, 0.5844, 0.4375, 0.5625, 0.5, 0.6189, 0.5406, 0.6189, 0.5406, 0.6189, 0.5, 0.6189, 0.5625, 0.5844, 0.5625, 0.6189, 0.5625, 0.6189, 0.5625, 0.5844, 0.4375, 0.6688, 0.4781, 0.6688, 0.4781, 0.6688, 0.4375, 0.6688, 0.5, 0.6316, 0.4781, 0.6316, 0.4781, 0.6316, 0.5, 0.6316, 0.4375, 0.5844, 0.4375, 0.6189, 0.4375, 0.6189, 0.4375, 0.5844, 0.5625, 0.6316, 0.5625, 0.6687, 0.5625, 0.6687, 0.5625, 0.6316, 0.5, 0.6875, 0.4781, 0.6875, 0.4781, 0.6875, 0.5, 0.6875, 0.5406, 0.6875, 0.5, 0.6875, 0.5, 0.6875, 0.5406, 0.6875, 0.5625, 0.6687, 0.5625, 0.6875, 0.5625, 0.6875, 0.5625, 0.6687, 0.4781, 0.6875, 0.4375, 0.6875, 0.4375, 0.6875, 0.4781, 0.6875, 0.4375, 0.6316, 0.4375, 0.6688, 0.4375, 0.6688, 0.4375, 0.6316, 0.4375, 0.6875, 0.4234, 0.6875, 0.4234, 0.6875, 0.4375, 0.6875, 0.4781, 0.1184, 0.5, 0.1184, 0.5, 0.125, 0.4781, 0.125, 0.4781, 0.1656, 0.5, 0.1656, 0.5, 0.1875, 0.4781, 0.1875, 0.5406, 0.1656, 0.5625, 0.1656, 0.5625, 0.1875, 0.5406, 0.1875, 0.5406, 0.1184, 0.5625, 0.1184, 0.5625, 0.125, 0.5406, 0.125, 0.4234, 0.1656, 0.4375, 0.1656, 0.4375, 0.1875, 0.4234, 0.1875, 0.4234, 0.1184, 0.4375, 0.1184, 0.4375, 0.125, 0.4234, 0.125, 0.5, 0.1184, 0.5406, 0.1184, 0.5406, 0.125, 0.5, 0.125, 0.5, 0.1656, 0.5406, 0.1656, 0.5406, 0.1875, 0.5, 0.1875, 0.4234, 0.0625, 0.4375, 0.0625, 0.4375, 0.08125, 0.4234, 0.08125, 0.5406, 0.0625, 0.5625, 0.0625, 0.5625, 0.08125, 0.5406, 0.08125, 0.4234, 0.1311, 0.4375, 0.1311, 0.4375, 0.1656, 0.4234, 0.1656, 0.5406, 0.1311, 0.5625, 0.1311, 0.5625, 0.1656, 0.5406, 0.1656, 0.4152, 0.1184, 0.4234, 0.1184, 0.4234, 0.125, 0.4152, 0.125, 0.4375, 0.1656, 0.4781, 0.1656, 0.4781, 0.1875, 0.4375, 0.1875, 0.4375, 0.1184, 0.4781, 0.1184, 0.4781, 0.125, 0.4375, 0.125, 0.4234, 0.08125, 0.4375, 0.08125, 0.4375, 0.1184, 0.4234, 0.1184, 0.5406, 0.08125, 0.5625, 0.08125, 0.5625, 0.1184, 0.5406, 0.1184, 0.4375, 0.125, 0.4781, 0.125, 0.4781, 0.1311, 0.4375, 0.1311, 0.4152, 0.125, 0.4234, 0.125, 0.4234, 0.1311, 0.4152, 0.1311, 0.4781, 0.125, 0.5, 0.125, 0.5, 0.1311, 0.4781, 0.1311, 0.5406, 0.125, 0.5625, 0.125, 0.5625, 0.1311, 0.5406, 0.1311, 0.4234, 0.125, 0.4375, 0.125, 0.4375, 0.1311, 0.4234, 0.1311, 0.5, 0.125, 0.5406, 0.125, 0.5406, 0.1311, 0.5, 0.1311, 0.5625, 0.125, 0.5742, 0.125, 0.5742, 0.1311, 0.5625, 0.1311, 0.5625, 0.1184, 0.5742, 0.1184, 0.5742, 0.125, 0.5625, 0.125, 0.4375, 0.08125, 0.4375, 0.1184, 0.4375, 0.1184, 0.4375, 0.08125, 0.5742, 0.1184, 0.5742, 0.125, 0.5742, 0.125, 0.5742, 0.1184, 0.5406, 0.1311, 0.5, 0.1311, 0.5, 0.1311, 0.5406, 0.1311, 0.4781, 0.1311, 0.4375, 0.1311, 0.4375, 0.1311, 0.4781, 0.1311, 0.5, 0.1184, 0.5406, 0.1184, 0.5406, 0.1184, 0.5, 0.1184, 0.5406, 0.1656, 0.5406, 0.1311, 0.5406, 0.1311, 0.5406, 0.1656, 0.5625, 0.1875, 0.5406, 0.1875, 0.5406, 0.1875, 0.5625, 0.1875, 0.4234, 0.08125, 0.4234, 0.0625, 0.4234, 0.0625, 0.4234, 0.08125, 0.5, 0.1656, 0.5406, 0.1656, 0.5406, 0.1656, 0.5, 0.1656, 0.5625, 0.1656, 0.5625, 0.1875, 0.5625, 0.1875, 0.5625, 0.1656, 0.5625, 0.0625, 0.5625, 0.08125, 0.5625, 0.08125, 0.5625, 0.0625, 0.5406, 0.1875, 0.5, 0.1875, 0.5, 0.1875, 0.5406, 0.1875, 0.5742, 0.125, 0.5742, 0.1311, 0.5742, 0.1311, 0.5742, 0.125, 0.625, 0.7344, 0.875, 0.7344, 0.875, 0.75, 0.625, 0.75, 0.6094, 0.75, 0.625, 0.75, 0.625, 1.0, 0.6094, 1.0, 0.125, 0.7344, 0.375, 0.7344, 0.375, 0.75, 0.125, 0.75, 0.6094, 0.25, 0.625, 0.25, 0.625, 0.5, 0.6094, 0.5, 0.125, 0.6189, 0.375, 0.6189, 0.375, 0.625, 0.125, 0.625, 0.625, 0.6189, 0.875, 0.6189, 0.875, 0.625, 0.625, 0.625, 0.4781, 0.25, 0.5, 0.25, 0.5, 0.5, 0.4781, 0.5, 0.4781, 0.75, 0.5, 0.75, 0.5, 1.0, 0.4781, 1.0, 0.125, 0.6688, 0.375, 0.6688, 0.375, 0.6875, 0.125, 0.6875, 0.625, 0.6688, 0.875, 0.6688, 0.875, 0.6875, 0.625, 0.6875, 0.625, 0.5156, 0.875, 0.5156, 0.875, 0.5625, 0.625, 0.5625, 0.125, 0.5156, 0.375, 0.5156, 0.375, 0.5625, 0.125, 0.5625, 0.5406, 0.25, 0.5625, 0.25, 0.5625, 0.5, 0.5406, 0.5, 0.5406, 0.75, 0.5625, 0.75, 0.5625, 1.0, 0.5406, 1.0, 0.4234, 0.75, 0.4375, 0.75, 0.4375, 1.0, 0.4234, 1.0, 0.4234, 0.25, 0.4375, 0.25, 0.4375, 0.5, 0.4234, 0.5, 0.5742, 0.25, 0.6094, 0.25, 0.6094, 0.5, 0.5742, 0.5, 0.5742, 0.75, 0.6094, 0.75, 0.6094, 1.0, 0.5742, 1.0, 0.125, 0.6875, 0.375, 0.6875, 0.375, 0.7344, 0.125, 0.7344, 0.625, 0.6875, 0.875, 0.6875, 0.875, 0.7344, 0.625, 0.7344, 0.125, 0.5, 0.375, 0.5, 0.375, 0.5156, 0.125, 0.5156, 0.625, 0.5, 0.875, 0.5, 0.875, 0.5156, 0.625, 0.5156, 0.375, 0.25, 0.3906, 0.25, 0.3906, 0.5, 0.375, 0.5, 0.375, 0.75, 0.3906, 0.75, 0.3906, 1.0, 0.375, 1.0, 0.5, 0.75, 0.5406, 0.75, 0.5406, 1.0, 0.5, 1.0, 0.5, 0.25, 0.5406, 0.25, 0.5406, 0.5, 0.5, 0.5, 0.625, 0.6316, 0.875, 0.6316, 0.875, 0.6688, 0.625, 0.6688, 0.125, 0.6316, 0.375, 0.6316, 0.375, 0.6688, 0.125, 0.6688, 0.625, 0.5625, 0.875, 0.5625, 0.875, 0.5844, 0.625, 0.5844, 0.125, 0.5625, 0.375, 0.5625, 0.375, 0.5844, 0.125, 0.5844, 0.4152, 0.25, 0.4234, 0.25, 0.4234, 0.5, 0.4152, 0.5, 0.4152, 0.75, 0.4234, 0.75, 0.4234, 1.0, 0.4152, 1.0, 0.4375, 0.75, 0.4781, 0.75, 0.4781, 1.0, 0.4375, 1.0, 0.4375, 0.25, 0.4781, 0.25, 0.4781, 0.5, 0.4375, 0.5, 0.125, 0.625, 0.375, 0.625, 0.375, 0.6316, 0.125, 0.6316, 0.625, 0.625, 0.875, 0.625, 0.875, 0.6316, 0.625, 0.6316, 0.625, 0.5844, 0.875, 0.5844, 0.875, 0.6189, 0.625, 0.6189, 0.125, 0.5844, 0.375, 0.5844, 0.375, 0.6189, 0.125, 0.6189, 0.5625, 0.75, 0.5742, 0.75, 0.5742, 1.0, 0.5625, 1.0, 0.5625, 0.25, 0.5742, 0.25, 0.5742, 0.5, 0.5625, 0.5, 0.3906, 0.75, 0.4152, 0.75, 0.4152, 1.0, 0.3906, 1.0, 0.3906, 0.25, 0.4152, 0.25, 0.4152, 0.5, 0.3906, 0.5, 0.875, 0.5625, 0.875, 0.5844, 0.875, 0.5844, 0.875, 0.5625, 0.625, 0.5, 0.6094, 0.5, 0.6094, 0.5, 0.625, 0.5, 0.375, 0.5625, 0.375, 0.5844, 0.375, 0.5844, 0.375, 0.5625, 0.6094, 0.75, 0.625, 0.75, 0.625, 0.75, 0.6094, 0.75, 0.875, 0.6316, 0.875, 0.6688, 0.875, 0.6688, 0.875, 0.6316, 0.125, 0.5625, 0.125, 0.5156, 0.125, 0.5156, 0.125, 0.5625, 0.4781, 1.0, 0.4375, 1.0, 0.4375, 1.0, 0.4781, 1.0, 0.5406, 0.5, 0.5, 0.5, 0.5, 0.5, 0.5406, 0.5, 0.4234, 1.0, 0.4152, 1.0, 0.4152, 1.0, 0.4234, 1.0, 0.5406, 1.0, 0.5, 1.0, 0.5, 1.0, 0.5406, 1.0, 0.6094, 0.25, 0.625, 0.25, 0.625, 0.25, 0.6094, 0.25, 0.375, 0.6316, 0.375, 0.6688, 0.375, 0.6688, 0.375, 0.6316, 0.625, 0.5625, 0.625, 0.5156, 0.625, 0.5156, 0.625, 0.5625, 0.5, 0.5, 0.4781, 0.5, 0.4781, 0.5, 0.5, 0.5, 0.5, 1.0, 0.4781, 1.0, 0.4781, 1.0, 0.5, 1.0, 0.4375, 0.5, 0.4234, 0.5, 0.4234, 0.5, 0.4375, 0.5, 0.4781, 0.75, 0.5, 0.75, 0.5, 0.75, 0.4781, 0.75, 0.5, 0.75, 0.5406, 0.75, 0.5406, 0.75, 0.5, 0.75, 0.4234, 0.75, 0.4375, 0.75, 0.4375, 0.75, 0.4234, 0.75, 0.4781, 0.25, 0.5, 0.25, 0.5, 0.25, 0.4781, 0.25, 0.5, 0.25, 0.5406, 0.25, 0.5406, 0.25, 0.5, 0.25, 0.125, 0.6189, 0.125, 0.5844, 0.125, 0.5844, 0.125, 0.6189, 0.4234, 0.25, 0.4375, 0.25, 0.4375, 0.25, 0.4234, 0.25, 0.4781, 0.5, 0.4375, 0.5, 0.4375, 0.5, 0.4781, 0.5, 0.625, 0.6189, 0.625, 0.5844, 0.625, 0.5844, 0.625, 0.6189, 0.4375, 0.75, 0.4781, 0.75, 0.4781, 0.75, 0.4375, 0.75, 0.125, 0.5844, 0.125, 0.5625, 0.125, 0.5625, 0.125, 0.5844, 0.4375, 0.25, 0.4781, 0.25, 0.4781, 0.25, 0.4375, 0.25, 0.625, 0.5844, 0.625, 0.5625, 0.625, 0.5625, 0.625, 0.5844, 0.125, 0.75, 0.125, 0.7344, 0.125, 0.7344, 0.125, 0.75, 0.6094, 0.5, 0.5742, 0.5, 0.5742, 0.5, 0.6094, 0.5, 0.5742, 0.75, 0.6094, 0.75, 0.6094, 0.75, 0.5742, 0.75, 0.875, 0.5844, 0.875, 0.6189, 0.875, 0.6189, 0.875, 0.5844, 0.3906, 0.5, 0.375, 0.5, 0.375, 0.5, 0.3906, 0.5, 0.4375, 1.0, 0.4234, 1.0, 0.4234, 1.0, 0.4375, 1.0, 0.5742, 0.25, 0.6094, 0.25, 0.6094, 0.25, 0.5742, 0.25, 0.375, 0.5844, 0.375, 0.6189, 0.375, 0.6189, 0.375, 0.5844, 0.875, 0.6688, 0.875, 0.6875, 0.875, 0.6875, 0.875, 0.6688, 0.625, 1.0, 0.6094, 1.0, 0.6094, 1.0, 0.625, 1.0, 0.5625, 1.0, 0.5406, 1.0, 0.5406, 1.0, 0.5625, 1.0, 0.375, 0.6688, 0.375, 0.6875, 0.375, 0.6875, 0.375, 0.6688, 0.375, 0.75, 0.3906, 0.75, 0.3906, 0.75, 0.375, 0.75])
me_cube.materials.append(mat_coin_base)
me_cube.materials.append(mat_coin_edges)
me_cube.use_mirror_vertex_groups = False
me_cube.update()

# ---- objects
ob_coin = bpy.data.objects.new('Coin', me_cube)
ob_light = bpy.data.objects.new('Light', light_light)
ob_camera = bpy.data.objects.new('Camera', cam_camera)

# ---- transforms, parenting, visibility, modifiers, constraints
ob_coin.location = (0.0, 0.0, 0.0)
ob_coin.scale = (0.07026, 1.0, 1.0)
ob_coin.lock_rotations_4d = False
ob_coin.empty_display_type = 'ARROWS'
ob_coin.lineart.crease_threshold = 0.0
ob_light.location = (4.076, 1.005, 5.904)
ob_light.rotation_euler = (0.6503, 0.05522, 1.866)
ob_light.lock_rotations_4d = False
ob_light.empty_display_type = 'ARROWS'
ob_light.color = (0.0, 0.0, 0.0, 0.0)
ob_light.lineart.crease_threshold = 0.0
ob_camera.location = (7.359, -6.926, 4.958)
ob_camera.rotation_euler = (1.109, 0.0, 0.8149)
ob_camera.lock_rotations_4d = False
ob_camera.empty_display_type = 'ARROWS'
ob_camera.color = (0.0, 0.0, 0.0, 0.0)
ob_camera.display_type = 'WIRE'
ob_camera.lineart.crease_threshold = 0.0

# ---- collection membership
col_collection.objects.link(ob_coin)
col_collection.objects.link(ob_light)
col_collection.objects.link(ob_camera)

# ---- scene / render settings (as saved in the file)
scene.camera = ob_camera
scene.frame_start = 1; scene.frame_end = 250; scene.frame_set(1)
scene.render.engine = 'BLENDER_EEVEE_NEXT'
scene.cycles.sampling_pattern = 'TABULATED_SOBOL'
scene.view_settings.view_transform = 'Filmic'
scene.unit_settings.scale_length = 16.0
bpy.context.view_layer.update()
